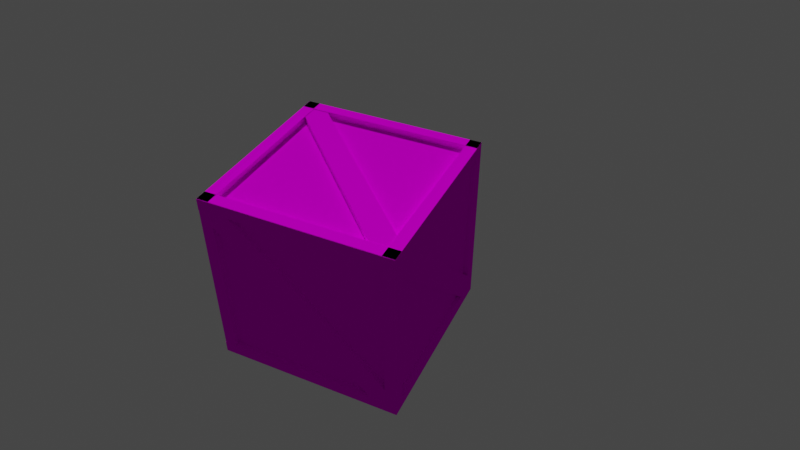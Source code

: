 # Source: box.blend  (saved by Blender 2.80.75; exported with 4.5.12 LTS)
import bpy
from mathutils import Matrix  # noqa: F401  (used for matrix-valued properties, if any)

bpy.ops.wm.read_factory_settings(use_empty=True)
scene = bpy.context.scene
scene.name = 'Scene'

# ---- collections
col_collection = bpy.data.collections.new('Collection'); scene.collection.children.link(col_collection)

# ---- images (referenced by path relative to the original .blend; pixels are not part of the script)
import os
ASSET_DIR = os.environ.get("B2B_ASSET_DIR", "")  # directory of the original .blend (textures are referenced by path, not embedded)
HERE = os.path.dirname(os.path.abspath(__file__))  # packed textures are extracted next to this script under _unpacked/

def load_image(name, relpath, width, height, colorspace="sRGB"):
    """Load a texture the original file referenced (path relative to the .blend, or extracted next to this script)."""
    p = next((c for c in (os.path.join(HERE, relpath), os.path.join(ASSET_DIR, relpath)) if relpath and os.path.exists(c)), "")
    if p:
        img = bpy.data.images.load(p, check_existing=True)
        img.name = name
    else:  # same state as the original file: an image datablock whose file is absent (Cycles renders it pink)
        img = bpy.data.images.new(name, width, height)
        img.source = "FILE"
        img.filepath = "//" + (relpath or name)
    img.colorspace_settings.name = colorspace
    return img
img_wood_jpg_006 = load_image('wood.jpg.006', 'wood.jpg', 1024, 1024, 'sRGB')
img_wood_jpg_013 = load_image('wood.jpg.013', 'wood.jpg', 1024, 1024, 'sRGB')
img_wood_jpg_014 = load_image('wood.jpg.014', 'wood.jpg', 1024, 1024, 'sRGB')
img_wood_jpg_015 = load_image('wood.jpg.015', 'wood.jpg', 1024, 1024, 'sRGB')
img_wood_jpg_017 = load_image('wood.jpg.017', 'wood.jpg', 1024, 1024, 'sRGB')
img_wood_jpg_018 = load_image('wood.jpg.018', 'wood.jpg', 1024, 1024, 'sRGB')

# ---- materials (node trees are filled in below, after node groups)
mat_material_036 = bpy.data.materials.new('Material.036')
mat_material_036.use_transparent_shadow = False
mat_material_035 = bpy.data.materials.new('Material.035')
mat_material_035.use_transparent_shadow = False
mat_material_034 = bpy.data.materials.new('Material.034')
mat_material_034.use_transparent_shadow = False
mat_material_033 = bpy.data.materials.new('Material.033')
mat_material_033.use_transparent_shadow = False
mat_material_032 = bpy.data.materials.new('Material.032')
mat_material_032.use_transparent_shadow = False
mat_material_071 = bpy.data.materials.new('Material.071')
mat_material_071.use_transparent_shadow = False
mat_material_070 = bpy.data.materials.new('Material.070')
mat_material_070.use_transparent_shadow = False
mat_material_069 = bpy.data.materials.new('Material.069')
mat_material_069.use_transparent_shadow = False
mat_material_068 = bpy.data.materials.new('Material.068')
mat_material_068.use_transparent_shadow = False
mat_material_067 = bpy.data.materials.new('Material.067')
mat_material_067.use_transparent_shadow = False
mat_material_076 = bpy.data.materials.new('Material.076')
mat_material_076.use_transparent_shadow = False
mat_material_075 = bpy.data.materials.new('Material.075')
mat_material_075.use_transparent_shadow = False
mat_material_074 = bpy.data.materials.new('Material.074')
mat_material_074.use_transparent_shadow = False
mat_material_073 = bpy.data.materials.new('Material.073')
mat_material_073.use_transparent_shadow = False
mat_material_072 = bpy.data.materials.new('Material.072')
mat_material_072.use_transparent_shadow = False
mat_material_081 = bpy.data.materials.new('Material.081')
mat_material_081.use_transparent_shadow = False
mat_material_080 = bpy.data.materials.new('Material.080')
mat_material_080.use_transparent_shadow = False
mat_material_079 = bpy.data.materials.new('Material.079')
mat_material_079.use_transparent_shadow = False
mat_material_078 = bpy.data.materials.new('Material.078')
mat_material_078.use_transparent_shadow = False
mat_material_077 = bpy.data.materials.new('Material.077')
mat_material_077.use_transparent_shadow = False
mat_material_091 = bpy.data.materials.new('Material.091')
mat_material_091.use_transparent_shadow = False
mat_material_090 = bpy.data.materials.new('Material.090')
mat_material_090.use_transparent_shadow = False
mat_material_089 = bpy.data.materials.new('Material.089')
mat_material_089.use_transparent_shadow = False
mat_material_088 = bpy.data.materials.new('Material.088')
mat_material_088.use_transparent_shadow = False
mat_material_087 = bpy.data.materials.new('Material.087')
mat_material_087.use_transparent_shadow = False
mat_material_096 = bpy.data.materials.new('Material.096')
mat_material_096.use_transparent_shadow = False
mat_material_095 = bpy.data.materials.new('Material.095')
mat_material_095.use_transparent_shadow = False
mat_material_094 = bpy.data.materials.new('Material.094')
mat_material_094.use_transparent_shadow = False
mat_material_093 = bpy.data.materials.new('Material.093')
mat_material_093.use_transparent_shadow = False
mat_material_092 = bpy.data.materials.new('Material.092')
mat_material_092.use_transparent_shadow = False

# ---- material node trees
mat_material_036.use_nodes = True; mat_material_036.node_tree.nodes.clear()
_N = mat_material_036.node_tree.nodes; _L = mat_material_036.node_tree.links
n0 = _N.new('ShaderNodeOutputMaterial'); n0.name = 'Material Output'; n0.location = (300, 300)
n1 = _N.new('ShaderNodeBsdfDiffuse'); n1.name = 'Diffuse BSDF'; n1.location = (10, 300)
n1.inputs[1].default_value = 0.5538
n2 = _N.new('ShaderNodeTexImage'); n2.name = 'Image Texture'; n2.location = (-280, 280)
n2.image = img_wood_jpg_006
_L.new(n1.outputs[0], n0.inputs[0])
_L.new(n2.outputs[0], n1.inputs[0])
n0.is_active_output = True
mat_material_035.use_nodes = True; mat_material_035.node_tree.nodes.clear()
_N = mat_material_035.node_tree.nodes; _L = mat_material_035.node_tree.links
n0 = _N.new('ShaderNodeOutputMaterial'); n0.name = 'Material Output'; n0.location = (300, 300)
n1 = _N.new('ShaderNodeBsdfDiffuse'); n1.name = 'Diffuse BSDF'; n1.location = (10, 300)
n1.inputs[1].default_value = 0.5
n2 = _N.new('ShaderNodeTexImage'); n2.name = 'Image Texture'; n2.location = (-280, 280)
n2.image = img_wood_jpg_006
_L.new(n1.outputs[0], n0.inputs[0])
_L.new(n2.outputs[0], n1.inputs[0])
n0.is_active_output = True
mat_material_034.use_nodes = True; mat_material_034.node_tree.nodes.clear()
_N = mat_material_034.node_tree.nodes; _L = mat_material_034.node_tree.links
n0 = _N.new('ShaderNodeOutputMaterial'); n0.name = 'Material Output'; n0.location = (300, 300)
n1 = _N.new('ShaderNodeBsdfDiffuse'); n1.name = 'Diffuse BSDF'; n1.location = (10, 300)
n1.inputs[1].default_value = 0.5
n2 = _N.new('ShaderNodeTexImage'); n2.name = 'Image Texture'; n2.location = (-280, 280)
n2.image = img_wood_jpg_006
_L.new(n1.outputs[0], n0.inputs[0])
_L.new(n2.outputs[0], n1.inputs[0])
n0.is_active_output = True
mat_material_033.use_nodes = True; mat_material_033.node_tree.nodes.clear()
_N = mat_material_033.node_tree.nodes; _L = mat_material_033.node_tree.links
n0 = _N.new('ShaderNodeOutputMaterial'); n0.name = 'Material Output'; n0.location = (300, 300)
n1 = _N.new('ShaderNodeBsdfDiffuse'); n1.name = 'Diffuse BSDF'; n1.location = (10, 300)
n1.inputs[1].default_value = 0.4667
n2 = _N.new('ShaderNodeTexImage'); n2.name = 'Image Texture'; n2.location = (-280, 280)
n2.image = img_wood_jpg_006
n2.interpolation = 'Smart'
_L.new(n1.outputs[0], n0.inputs[0])
_L.new(n2.outputs[0], n1.inputs[0])
n0.is_active_output = True
mat_material_032.use_nodes = True; mat_material_032.node_tree.nodes.clear()
_N = mat_material_032.node_tree.nodes; _L = mat_material_032.node_tree.links
n0 = _N.new('ShaderNodeOutputMaterial'); n0.name = 'Material Output'; n0.location = (300, 300)
n1 = _N.new('ShaderNodeBsdfDiffuse'); n1.name = 'Diffuse BSDF'; n1.location = (10, 300)
n1.inputs[1].default_value = 0.5
n2 = _N.new('ShaderNodeTexImage'); n2.name = 'Image Texture'; n2.location = (-280, 280)
n2.image = img_wood_jpg_006
n2.interpolation = 'Smart'
_L.new(n1.outputs[0], n0.inputs[0])
_L.new(n2.outputs[0], n1.inputs[0])
n0.is_active_output = True
mat_material_071.use_nodes = True; mat_material_071.node_tree.nodes.clear()
_N = mat_material_071.node_tree.nodes; _L = mat_material_071.node_tree.links
n0 = _N.new('ShaderNodeOutputMaterial'); n0.name = 'Material Output'; n0.location = (300, 300)
n1 = _N.new('ShaderNodeBsdfDiffuse'); n1.name = 'Diffuse BSDF'; n1.location = (10, 300)
n1.inputs[1].default_value = 0.5538
n2 = _N.new('ShaderNodeTexImage'); n2.name = 'Image Texture'; n2.location = (-280, 280)
n2.image = img_wood_jpg_013
_L.new(n1.outputs[0], n0.inputs[0])
_L.new(n2.outputs[0], n1.inputs[0])
n0.is_active_output = True
mat_material_070.use_nodes = True; mat_material_070.node_tree.nodes.clear()
_N = mat_material_070.node_tree.nodes; _L = mat_material_070.node_tree.links
n0 = _N.new('ShaderNodeOutputMaterial'); n0.name = 'Material Output'; n0.location = (300, 300)
n1 = _N.new('ShaderNodeBsdfDiffuse'); n1.name = 'Diffuse BSDF'; n1.location = (10, 300)
n1.inputs[1].default_value = 0.5
n2 = _N.new('ShaderNodeTexImage'); n2.name = 'Image Texture'; n2.location = (-280, 280)
n2.image = img_wood_jpg_013
_L.new(n1.outputs[0], n0.inputs[0])
_L.new(n2.outputs[0], n1.inputs[0])
n0.is_active_output = True
mat_material_069.use_nodes = True; mat_material_069.node_tree.nodes.clear()
_N = mat_material_069.node_tree.nodes; _L = mat_material_069.node_tree.links
n0 = _N.new('ShaderNodeOutputMaterial'); n0.name = 'Material Output'; n0.location = (300, 300)
n1 = _N.new('ShaderNodeBsdfDiffuse'); n1.name = 'Diffuse BSDF'; n1.location = (10, 300)
n1.inputs[1].default_value = 0.5
n2 = _N.new('ShaderNodeTexImage'); n2.name = 'Image Texture'; n2.location = (-280, 280)
n2.image = img_wood_jpg_013
_L.new(n1.outputs[0], n0.inputs[0])
_L.new(n2.outputs[0], n1.inputs[0])
n0.is_active_output = True
mat_material_068.use_nodes = True; mat_material_068.node_tree.nodes.clear()
_N = mat_material_068.node_tree.nodes; _L = mat_material_068.node_tree.links
n0 = _N.new('ShaderNodeOutputMaterial'); n0.name = 'Material Output'; n0.location = (300, 300)
n1 = _N.new('ShaderNodeBsdfDiffuse'); n1.name = 'Diffuse BSDF'; n1.location = (10, 300)
n1.inputs[1].default_value = 0.4667
n2 = _N.new('ShaderNodeTexImage'); n2.name = 'Image Texture'; n2.location = (-280, 280)
n2.image = img_wood_jpg_013
n2.interpolation = 'Smart'
_L.new(n1.outputs[0], n0.inputs[0])
_L.new(n2.outputs[0], n1.inputs[0])
n0.is_active_output = True
mat_material_067.use_nodes = True; mat_material_067.node_tree.nodes.clear()
_N = mat_material_067.node_tree.nodes; _L = mat_material_067.node_tree.links
n0 = _N.new('ShaderNodeOutputMaterial'); n0.name = 'Material Output'; n0.location = (300, 300)
n1 = _N.new('ShaderNodeBsdfDiffuse'); n1.name = 'Diffuse BSDF'; n1.location = (10, 300)
n1.inputs[1].default_value = 0.5
n2 = _N.new('ShaderNodeTexImage'); n2.name = 'Image Texture'; n2.location = (-280, 280)
n2.image = img_wood_jpg_013
n2.interpolation = 'Smart'
_L.new(n1.outputs[0], n0.inputs[0])
_L.new(n2.outputs[0], n1.inputs[0])
n0.is_active_output = True
mat_material_076.use_nodes = True; mat_material_076.node_tree.nodes.clear()
_N = mat_material_076.node_tree.nodes; _L = mat_material_076.node_tree.links
n0 = _N.new('ShaderNodeOutputMaterial'); n0.name = 'Material Output'; n0.location = (300, 300)
n1 = _N.new('ShaderNodeBsdfDiffuse'); n1.name = 'Diffuse BSDF'; n1.location = (10, 300)
n1.inputs[1].default_value = 0.5538
n2 = _N.new('ShaderNodeTexImage'); n2.name = 'Image Texture'; n2.location = (-280, 280)
n2.image = img_wood_jpg_014
_L.new(n1.outputs[0], n0.inputs[0])
_L.new(n2.outputs[0], n1.inputs[0])
n0.is_active_output = True
mat_material_075.use_nodes = True; mat_material_075.node_tree.nodes.clear()
_N = mat_material_075.node_tree.nodes; _L = mat_material_075.node_tree.links
n0 = _N.new('ShaderNodeOutputMaterial'); n0.name = 'Material Output'; n0.location = (300, 300)
n1 = _N.new('ShaderNodeBsdfDiffuse'); n1.name = 'Diffuse BSDF'; n1.location = (10, 300)
n1.inputs[1].default_value = 0.5
n2 = _N.new('ShaderNodeTexImage'); n2.name = 'Image Texture'; n2.location = (-280, 280)
n2.image = img_wood_jpg_014
_L.new(n1.outputs[0], n0.inputs[0])
_L.new(n2.outputs[0], n1.inputs[0])
n0.is_active_output = True
mat_material_074.use_nodes = True; mat_material_074.node_tree.nodes.clear()
_N = mat_material_074.node_tree.nodes; _L = mat_material_074.node_tree.links
n0 = _N.new('ShaderNodeOutputMaterial'); n0.name = 'Material Output'; n0.location = (300, 300)
n1 = _N.new('ShaderNodeBsdfDiffuse'); n1.name = 'Diffuse BSDF'; n1.location = (10, 300)
n1.inputs[1].default_value = 0.5
n2 = _N.new('ShaderNodeTexImage'); n2.name = 'Image Texture'; n2.location = (-280, 280)
n2.image = img_wood_jpg_014
_L.new(n1.outputs[0], n0.inputs[0])
_L.new(n2.outputs[0], n1.inputs[0])
n0.is_active_output = True
mat_material_073.use_nodes = True; mat_material_073.node_tree.nodes.clear()
_N = mat_material_073.node_tree.nodes; _L = mat_material_073.node_tree.links
n0 = _N.new('ShaderNodeOutputMaterial'); n0.name = 'Material Output'; n0.location = (300, 300)
n1 = _N.new('ShaderNodeBsdfDiffuse'); n1.name = 'Diffuse BSDF'; n1.location = (10, 300)
n1.inputs[1].default_value = 0.4667
n2 = _N.new('ShaderNodeTexImage'); n2.name = 'Image Texture'; n2.location = (-280, 280)
n2.image = img_wood_jpg_014
n2.interpolation = 'Smart'
_L.new(n1.outputs[0], n0.inputs[0])
_L.new(n2.outputs[0], n1.inputs[0])
n0.is_active_output = True
mat_material_072.use_nodes = True; mat_material_072.node_tree.nodes.clear()
_N = mat_material_072.node_tree.nodes; _L = mat_material_072.node_tree.links
n0 = _N.new('ShaderNodeOutputMaterial'); n0.name = 'Material Output'; n0.location = (300, 300)
n1 = _N.new('ShaderNodeBsdfDiffuse'); n1.name = 'Diffuse BSDF'; n1.location = (10, 300)
n1.inputs[1].default_value = 0.5
n2 = _N.new('ShaderNodeTexImage'); n2.name = 'Image Texture'; n2.location = (-280, 280)
n2.image = img_wood_jpg_014
n2.interpolation = 'Smart'
_L.new(n1.outputs[0], n0.inputs[0])
_L.new(n2.outputs[0], n1.inputs[0])
n0.is_active_output = True
mat_material_081.use_nodes = True; mat_material_081.node_tree.nodes.clear()
_N = mat_material_081.node_tree.nodes; _L = mat_material_081.node_tree.links
n0 = _N.new('ShaderNodeOutputMaterial'); n0.name = 'Material Output'; n0.location = (300, 300)
n1 = _N.new('ShaderNodeBsdfDiffuse'); n1.name = 'Diffuse BSDF'; n1.location = (10, 300)
n1.inputs[1].default_value = 0.5538
n2 = _N.new('ShaderNodeTexImage'); n2.name = 'Image Texture'; n2.location = (-280, 280)
n2.image = img_wood_jpg_015
_L.new(n1.outputs[0], n0.inputs[0])
_L.new(n2.outputs[0], n1.inputs[0])
n0.is_active_output = True
mat_material_080.use_nodes = True; mat_material_080.node_tree.nodes.clear()
_N = mat_material_080.node_tree.nodes; _L = mat_material_080.node_tree.links
n0 = _N.new('ShaderNodeOutputMaterial'); n0.name = 'Material Output'; n0.location = (300, 300)
n1 = _N.new('ShaderNodeBsdfDiffuse'); n1.name = 'Diffuse BSDF'; n1.location = (10, 300)
n1.inputs[1].default_value = 0.5
n2 = _N.new('ShaderNodeTexImage'); n2.name = 'Image Texture'; n2.location = (-280, 280)
n2.image = img_wood_jpg_015
_L.new(n1.outputs[0], n0.inputs[0])
_L.new(n2.outputs[0], n1.inputs[0])
n0.is_active_output = True
mat_material_079.use_nodes = True; mat_material_079.node_tree.nodes.clear()
_N = mat_material_079.node_tree.nodes; _L = mat_material_079.node_tree.links
n0 = _N.new('ShaderNodeOutputMaterial'); n0.name = 'Material Output'; n0.location = (300, 300)
n1 = _N.new('ShaderNodeBsdfDiffuse'); n1.name = 'Diffuse BSDF'; n1.location = (10, 300)
n1.inputs[1].default_value = 0.5
n2 = _N.new('ShaderNodeTexImage'); n2.name = 'Image Texture'; n2.location = (-280, 280)
n2.image = img_wood_jpg_015
_L.new(n1.outputs[0], n0.inputs[0])
_L.new(n2.outputs[0], n1.inputs[0])
n0.is_active_output = True
mat_material_078.use_nodes = True; mat_material_078.node_tree.nodes.clear()
_N = mat_material_078.node_tree.nodes; _L = mat_material_078.node_tree.links
n0 = _N.new('ShaderNodeOutputMaterial'); n0.name = 'Material Output'; n0.location = (300, 300)
n1 = _N.new('ShaderNodeBsdfDiffuse'); n1.name = 'Diffuse BSDF'; n1.location = (10, 300)
n1.inputs[1].default_value = 0.4667
n2 = _N.new('ShaderNodeTexImage'); n2.name = 'Image Texture'; n2.location = (-280, 280)
n2.image = img_wood_jpg_015
n2.interpolation = 'Smart'
_L.new(n1.outputs[0], n0.inputs[0])
_L.new(n2.outputs[0], n1.inputs[0])
n0.is_active_output = True
mat_material_077.use_nodes = True; mat_material_077.node_tree.nodes.clear()
_N = mat_material_077.node_tree.nodes; _L = mat_material_077.node_tree.links
n0 = _N.new('ShaderNodeOutputMaterial'); n0.name = 'Material Output'; n0.location = (300, 300)
n1 = _N.new('ShaderNodeBsdfDiffuse'); n1.name = 'Diffuse BSDF'; n1.location = (10, 300)
n1.inputs[1].default_value = 0.5
n2 = _N.new('ShaderNodeTexImage'); n2.name = 'Image Texture'; n2.location = (-280, 280)
n2.image = img_wood_jpg_015
n2.interpolation = 'Smart'
_L.new(n1.outputs[0], n0.inputs[0])
_L.new(n2.outputs[0], n1.inputs[0])
n0.is_active_output = True
mat_material_091.use_nodes = True; mat_material_091.node_tree.nodes.clear()
_N = mat_material_091.node_tree.nodes; _L = mat_material_091.node_tree.links
n0 = _N.new('ShaderNodeOutputMaterial'); n0.name = 'Material Output'; n0.location = (300, 300)
n1 = _N.new('ShaderNodeBsdfDiffuse'); n1.name = 'Diffuse BSDF'; n1.location = (10, 300)
n1.inputs[1].default_value = 0.5538
n2 = _N.new('ShaderNodeTexImage'); n2.name = 'Image Texture'; n2.location = (-280, 280)
n2.image = img_wood_jpg_017
_L.new(n1.outputs[0], n0.inputs[0])
_L.new(n2.outputs[0], n1.inputs[0])
n0.is_active_output = True
mat_material_090.use_nodes = True; mat_material_090.node_tree.nodes.clear()
_N = mat_material_090.node_tree.nodes; _L = mat_material_090.node_tree.links
n0 = _N.new('ShaderNodeOutputMaterial'); n0.name = 'Material Output'; n0.location = (300, 300)
n1 = _N.new('ShaderNodeBsdfDiffuse'); n1.name = 'Diffuse BSDF'; n1.location = (10, 300)
n1.inputs[1].default_value = 0.5
n2 = _N.new('ShaderNodeTexImage'); n2.name = 'Image Texture'; n2.location = (-280, 280)
n2.image = img_wood_jpg_017
_L.new(n1.outputs[0], n0.inputs[0])
_L.new(n2.outputs[0], n1.inputs[0])
n0.is_active_output = True
mat_material_089.use_nodes = True; mat_material_089.node_tree.nodes.clear()
_N = mat_material_089.node_tree.nodes; _L = mat_material_089.node_tree.links
n0 = _N.new('ShaderNodeOutputMaterial'); n0.name = 'Material Output'; n0.location = (300, 300)
n1 = _N.new('ShaderNodeBsdfDiffuse'); n1.name = 'Diffuse BSDF'; n1.location = (10, 300)
n1.inputs[1].default_value = 0.5
n2 = _N.new('ShaderNodeTexImage'); n2.name = 'Image Texture'; n2.location = (-280, 280)
n2.image = img_wood_jpg_017
_L.new(n1.outputs[0], n0.inputs[0])
_L.new(n2.outputs[0], n1.inputs[0])
n0.is_active_output = True
mat_material_088.use_nodes = True; mat_material_088.node_tree.nodes.clear()
_N = mat_material_088.node_tree.nodes; _L = mat_material_088.node_tree.links
n0 = _N.new('ShaderNodeOutputMaterial'); n0.name = 'Material Output'; n0.location = (300, 300)
n1 = _N.new('ShaderNodeBsdfDiffuse'); n1.name = 'Diffuse BSDF'; n1.location = (10, 300)
n1.inputs[1].default_value = 0.4667
n2 = _N.new('ShaderNodeTexImage'); n2.name = 'Image Texture'; n2.location = (-280, 280)
n2.image = img_wood_jpg_017
n2.interpolation = 'Smart'
_L.new(n1.outputs[0], n0.inputs[0])
_L.new(n2.outputs[0], n1.inputs[0])
n0.is_active_output = True
mat_material_087.use_nodes = True; mat_material_087.node_tree.nodes.clear()
_N = mat_material_087.node_tree.nodes; _L = mat_material_087.node_tree.links
n0 = _N.new('ShaderNodeOutputMaterial'); n0.name = 'Material Output'; n0.location = (300, 300)
n1 = _N.new('ShaderNodeBsdfDiffuse'); n1.name = 'Diffuse BSDF'; n1.location = (10, 300)
n1.inputs[1].default_value = 0.5
n2 = _N.new('ShaderNodeTexImage'); n2.name = 'Image Texture'; n2.location = (-280, 280)
n2.image = img_wood_jpg_017
n2.interpolation = 'Smart'
_L.new(n1.outputs[0], n0.inputs[0])
_L.new(n2.outputs[0], n1.inputs[0])
n0.is_active_output = True
mat_material_096.use_nodes = True; mat_material_096.node_tree.nodes.clear()
_N = mat_material_096.node_tree.nodes; _L = mat_material_096.node_tree.links
n0 = _N.new('ShaderNodeOutputMaterial'); n0.name = 'Material Output'; n0.location = (300, 300)
n1 = _N.new('ShaderNodeBsdfDiffuse'); n1.name = 'Diffuse BSDF'; n1.location = (10, 300)
n1.inputs[1].default_value = 0.5538
n2 = _N.new('ShaderNodeTexImage'); n2.name = 'Image Texture'; n2.location = (-280, 280)
n2.image = img_wood_jpg_018
_L.new(n1.outputs[0], n0.inputs[0])
_L.new(n2.outputs[0], n1.inputs[0])
n0.is_active_output = True
mat_material_095.use_nodes = True; mat_material_095.node_tree.nodes.clear()
_N = mat_material_095.node_tree.nodes; _L = mat_material_095.node_tree.links
n0 = _N.new('ShaderNodeOutputMaterial'); n0.name = 'Material Output'; n0.location = (300, 300)
n1 = _N.new('ShaderNodeBsdfDiffuse'); n1.name = 'Diffuse BSDF'; n1.location = (10, 300)
n1.inputs[1].default_value = 0.5
n2 = _N.new('ShaderNodeTexImage'); n2.name = 'Image Texture'; n2.location = (-280, 280)
n2.image = img_wood_jpg_018
_L.new(n1.outputs[0], n0.inputs[0])
_L.new(n2.outputs[0], n1.inputs[0])
n0.is_active_output = True
mat_material_094.use_nodes = True; mat_material_094.node_tree.nodes.clear()
_N = mat_material_094.node_tree.nodes; _L = mat_material_094.node_tree.links
n0 = _N.new('ShaderNodeOutputMaterial'); n0.name = 'Material Output'; n0.location = (300, 300)
n1 = _N.new('ShaderNodeBsdfDiffuse'); n1.name = 'Diffuse BSDF'; n1.location = (10, 300)
n1.inputs[1].default_value = 0.5
n2 = _N.new('ShaderNodeTexImage'); n2.name = 'Image Texture'; n2.location = (-280, 280)
n2.image = img_wood_jpg_018
_L.new(n1.outputs[0], n0.inputs[0])
_L.new(n2.outputs[0], n1.inputs[0])
n0.is_active_output = True
mat_material_093.use_nodes = True; mat_material_093.node_tree.nodes.clear()
_N = mat_material_093.node_tree.nodes; _L = mat_material_093.node_tree.links
n0 = _N.new('ShaderNodeOutputMaterial'); n0.name = 'Material Output'; n0.location = (300, 300)
n1 = _N.new('ShaderNodeBsdfDiffuse'); n1.name = 'Diffuse BSDF'; n1.location = (10, 300)
n1.inputs[1].default_value = 0.4667
n2 = _N.new('ShaderNodeTexImage'); n2.name = 'Image Texture'; n2.location = (-280, 280)
n2.image = img_wood_jpg_018
n2.interpolation = 'Smart'
_L.new(n1.outputs[0], n0.inputs[0])
_L.new(n2.outputs[0], n1.inputs[0])
n0.is_active_output = True
mat_material_092.use_nodes = True; mat_material_092.node_tree.nodes.clear()
_N = mat_material_092.node_tree.nodes; _L = mat_material_092.node_tree.links
n0 = _N.new('ShaderNodeOutputMaterial'); n0.name = 'Material Output'; n0.location = (300, 300)
n1 = _N.new('ShaderNodeBsdfDiffuse'); n1.name = 'Diffuse BSDF'; n1.location = (10, 300)
n1.inputs[1].default_value = 0.5
n2 = _N.new('ShaderNodeTexImage'); n2.name = 'Image Texture'; n2.location = (-280, 280)
n2.image = img_wood_jpg_018
n2.interpolation = 'Smart'
_L.new(n1.outputs[0], n0.inputs[0])
_L.new(n2.outputs[0], n1.inputs[0])
n0.is_active_output = True

# ---- world
world_world = bpy.data.worlds.new('World'); scene.world = world_world
world_world.use_nodes = True; world_world.node_tree.nodes.clear()
_N = world_world.node_tree.nodes; _L = world_world.node_tree.links
n0 = _N.new('ShaderNodeOutputWorld'); n0.name = 'World Output'; n0.location = (300, 300)
n1 = _N.new('ShaderNodeBackground'); n1.name = 'Background'; n1.location = (10, 300)
n1.inputs[0].default_value = (0.05088, 0.05088, 0.05088, 1.0)
_L.new(n1.outputs[0], n0.inputs[0])
n0.is_active_output = True
world_world.color = (0.05088, 0.05088, 0.05088)
world_world.use_sun_shadow = False
world_world.sun_shadow_jitter_overblur = 0.0

# ---- cameras
cam_camera_001 = bpy.data.cameras.new('Camera.001')
cam_camera_001.lens = 34.0

# ---- meshes
me_cube_082 = bpy.data.meshes.new('Cube.082')
me_cube_082.from_pydata([(-1.0, -1.0, -1.0), (-1.0, -1.0, 1.0), (-1.0, 1.0, -1.0), (-1.0, 1.0, 1.0), (1.0, -1.0, -1.0), (1.0, -1.0, 1.0), (1.0, 1.0, -1.0), (1.0, 1.0, 1.0), (-3.0, -1.0, -1.0), (-3.0, -1.0, 1.0), (-3.0, 1.0, -1.0), (-3.0, 1.0, 1.0), (-1.0, -1.0, -1.0), (-1.0, -1.0, 1.0), (-1.0, 1.0, -1.0), (-1.0, 1.0, 1.0), (1.0, -1.0, -1.0), (1.0, -1.0, 1.0), (1.0, 1.0, -1.0), (1.0, 1.0, 1.0), (3.0, -1.0, -1.0), (3.0, -1.0, 1.0), (3.0, 1.0, -1.0), (3.0, 1.0, 1.0), (5.0, -1.0, -1.0), (5.0, -1.0, 1.0), (5.0, 1.0, -1.0), (5.0, 1.0, 1.0), (7.0, -1.0, -1.0), (7.0, -1.0, 1.0), (7.0, 1.0, -1.0), (7.0, 1.0, 1.0), (3.0, -1.0, -1.0), (3.0, -1.0, 1.0), (3.0, 1.0, -1.0), (3.0, 1.0, 1.0), (5.0, -1.0, -1.0), (5.0, -1.0, 1.0), (5.0, 1.0, -1.0), (5.0, 1.0, 1.0), (7.0, -1.0, -1.0), (7.0, -1.0, 1.0), (7.0, 1.0, -1.0), (7.0, 1.0, 1.0), (9.0, -1.0, -1.0), (9.0, -1.0, 1.0), (9.0, 1.0, -1.0), (9.0, 1.0, 1.0), (-3.307, 19.0, -0.8485), (-3.307, -19.0, -0.8485), (8.007, 19.0, 1.037), (8.007, -19.0, 1.037), (-2.176, 19.0, -1.037), (-2.176, -19.0, -1.037), (9.138, 19.0, 0.8485), (9.138, -19.0, 0.8485), (-2.685, 20.0, -0.9333), (-2.685, -20.0, -0.9333), (8.515, 20.0, -0.9333), (8.515, -20.0, -0.9333), (-2.685, 20.0, -1.067), (-2.685, -20.0, -1.067), (8.515, 20.0, -1.067), (8.515, -20.0, -1.067), (8.515, 20.0, -1.067), (8.515, -20.0, -1.067), (8.515, 20.0, 1.067), (8.515, -20.0, 1.067), (9.315, 20.0, -1.067), (9.315, -20.0, -1.067), (9.315, 20.0, 1.067), (9.315, -20.0, 1.067), (-2.685, 20.0, 1.067), (-2.685, -20.0, 1.067), (8.515, 20.0, 1.067), (8.515, -20.0, 1.067), (-2.685, 20.0, 0.9333), (-2.685, -20.0, 0.9333), (8.515, 20.0, 0.9333), (8.515, -20.0, 0.9333), (-3.485, 20.0, -1.067), (-3.485, -20.0, -1.067), (-3.485, 20.0, 1.067), (-3.485, -20.0, 1.067), (-2.685, 20.0, -1.067), (-2.685, -20.0, -1.067), (-2.685, 20.0, 1.067), (-2.685, -20.0, 1.067), (-1.0, -601.0, -1.0), (-1.0, -601.0, 1.0), (-1.0, -599.0, -1.0), (-1.0, -599.0, 1.0), (1.0, -601.0, -1.0), (1.0, -601.0, 1.0), (1.0, -599.0, -1.0), (1.0, -599.0, 1.0), (-3.0, -601.0, -1.0), (-3.0, -601.0, 1.0), (-3.0, -599.0, -1.0), (-3.0, -599.0, 1.0), (-1.0, -601.0, -1.0), (-1.0, -601.0, 1.0), (-1.0, -599.0, -1.0), (-1.0, -599.0, 1.0), (1.0, -601.0, -1.0), (1.0, -601.0, 1.0), (1.0, -599.0, -1.0), (1.0, -599.0, 1.0), (3.0, -601.0, -1.0), (3.0, -601.0, 1.0), (3.0, -599.0, -1.0), (3.0, -599.0, 1.0), (5.0, -601.0, -1.0), (5.0, -601.0, 1.0), (5.0, -599.0, -1.0), (5.0, -599.0, 1.0), (7.0, -601.0, -1.0), (7.0, -601.0, 1.0), (7.0, -599.0, -1.0), (7.0, -599.0, 1.0), (3.0, -601.0, -1.0), (3.0, -601.0, 1.0), (3.0, -599.0, -1.0), (3.0, -599.0, 1.0), (5.0, -601.0, -1.0), (5.0, -601.0, 1.0), (5.0, -599.0, -1.0), (5.0, -599.0, 1.0), (7.0, -601.0, -1.0), (7.0, -601.0, 1.0), (7.0, -599.0, -1.0), (7.0, -599.0, 1.0), (9.0, -601.0, -1.0), (9.0, -601.0, 1.0), (9.0, -599.0, -1.0), (9.0, -599.0, 1.0), (-3.307, -581.0, -0.8485), (-3.307, -619.0, -0.8485), (8.007, -581.0, 1.037), (8.007, -619.0, 1.037), (-2.176, -581.0, -1.037), (-2.176, -619.0, -1.037), (9.138, -581.0, 0.8485), (9.138, -619.0, 0.8485), (-2.685, -580.0, -0.9333), (-2.685, -620.0, -0.9333), (8.515, -580.0, -0.9333), (8.515, -620.0, -0.9333), (-2.685, -580.0, -1.067), (-2.685, -620.0, -1.067), (8.515, -580.0, -1.067), (8.515, -620.0, -1.067), (8.515, -580.0, -1.067), (8.515, -620.0, -1.067), (8.515, -580.0, 1.067), (8.515, -620.0, 1.067), (9.315, -580.0, -1.067), (9.315, -620.0, -1.067), (9.315, -580.0, 1.067), (9.315, -620.0, 1.067), (-2.685, -580.0, 1.067), (-2.685, -620.0, 1.067), (8.515, -580.0, 1.067), (8.515, -620.0, 1.067), (-2.685, -580.0, 0.9333), (-2.685, -620.0, 0.9333), (8.515, -580.0, 0.9333), (8.515, -620.0, 0.9333), (-3.485, -580.0, -1.067), (-3.485, -620.0, -1.067), (-3.485, -580.0, 1.067), (-3.485, -620.0, 1.067), (-2.685, -580.0, -1.067), (-2.685, -620.0, -1.067), (-2.685, -580.0, 1.067), (-2.685, -620.0, 1.067), (8.885, -104.3, -1.0), (8.885, -104.3, 1.0), (8.925, -104.3, -1.0), (8.925, -104.3, 1.0), (8.885, -204.3, -1.0), (8.885, -204.3, 1.0), (8.925, -204.3, -1.0), (8.925, -204.3, 1.0), (8.885, -4.331, -1.0), (8.885, -4.331, 1.0), (8.925, -4.331, -1.0), (8.925, -4.331, 1.0), (8.885, -104.3, -1.0), (8.885, -104.3, 1.0), (8.925, -104.3, -1.0), (8.925, -104.3, 1.0), (8.885, -204.3, -1.0), (8.885, -204.3, 1.0), (8.925, -204.3, -1.0), (8.925, -204.3, 1.0), (8.885, -304.3, -1.0), (8.885, -304.3, 1.0), (8.925, -304.3, -1.0), (8.925, -304.3, 1.0), (8.885, -404.3, -1.0), (8.885, -404.3, 1.0), (8.925, -404.3, -1.0), (8.925, -404.3, 1.0), (8.885, -504.3, -1.0), (8.885, -504.3, 1.0), (8.925, -504.3, -1.0), (8.925, -504.3, 1.0), (8.885, -304.3, -1.0), (8.885, -304.3, 1.0), (8.925, -304.3, -1.0), (8.925, -304.3, 1.0), (8.885, -404.3, -1.0), (8.885, -404.3, 1.0), (8.925, -404.3, -1.0), (8.925, -404.3, 1.0), (8.885, -504.3, -1.0), (8.885, -504.3, 1.0), (8.925, -504.3, -1.0), (8.925, -504.3, 1.0), (8.885, -604.3, -1.0), (8.885, -604.3, 1.0), (8.925, -604.3, -1.0), (8.925, -604.3, 1.0), (9.285, 11.02, -0.8485), (8.525, 11.02, -0.8485), (9.285, -554.7, 1.037), (8.525, -554.7, 1.037), (9.285, -45.54, -1.037), (8.525, -45.54, -1.037), (9.285, -611.2, 0.8485), (8.525, -611.2, 0.8485), (9.305, -20.1, -0.9333), (8.505, -20.1, -0.9333), (9.305, -580.1, -0.9333), (8.505, -580.1, -0.9333), (9.305, -20.1, -1.067), (8.505, -20.1, -1.067), (9.305, -580.1, -1.067), (8.505, -580.1, -1.067), (9.305, -580.1, -1.067), (8.505, -580.1, -1.067), (9.305, -580.1, 1.067), (8.505, -580.1, 1.067), (9.305, -620.1, -1.067), (8.505, -620.1, -1.067), (9.305, -620.1, 1.067), (8.505, -620.1, 1.067), (9.305, -20.1, 1.067), (8.505, -20.1, 1.067), (9.305, -580.1, 1.067), (8.505, -580.1, 1.067), (9.305, -20.1, 0.9333), (8.505, -20.1, 0.9333), (9.305, -580.1, 0.9333), (8.505, -580.1, 0.9333), (9.305, 19.9, -1.067), (8.505, 19.9, -1.067), (9.305, 19.9, 1.067), (8.505, 19.9, 1.067), (9.305, -20.1, -1.067), (8.505, -20.1, -1.067), (9.305, -20.1, 1.067), (8.505, -20.1, 1.067), (-3.104, -104.5, -1.0), (-3.104, -104.5, 1.0), (-3.064, -104.5, -1.0), (-3.064, -104.5, 1.0), (-3.104, -204.5, -1.0), (-3.104, -204.5, 1.0), (-3.064, -204.5, -1.0), (-3.064, -204.5, 1.0), (-3.104, -4.538, -1.0), (-3.104, -4.538, 1.0), (-3.064, -4.538, -1.0), (-3.064, -4.538, 1.0), (-3.104, -104.5, -1.0), (-3.104, -104.5, 1.0), (-3.064, -104.5, -1.0), (-3.064, -104.5, 1.0), (-3.104, -204.5, -1.0), (-3.104, -204.5, 1.0), (-3.064, -204.5, -1.0), (-3.064, -204.5, 1.0), (-3.104, -304.5, -1.0), (-3.104, -304.5, 1.0), (-3.064, -304.5, -1.0), (-3.064, -304.5, 1.0), (-3.104, -404.5, -1.0), (-3.104, -404.5, 1.0), (-3.064, -404.5, -1.0), (-3.064, -404.5, 1.0), (-3.104, -504.5, -1.0), (-3.104, -504.5, 1.0), (-3.064, -504.5, -1.0), (-3.064, -504.5, 1.0), (-3.104, -304.5, -1.0), (-3.104, -304.5, 1.0), (-3.064, -304.5, -1.0), (-3.064, -304.5, 1.0), (-3.104, -404.5, -1.0), (-3.104, -404.5, 1.0), (-3.064, -404.5, -1.0), (-3.064, -404.5, 1.0), (-3.104, -504.5, -1.0), (-3.104, -504.5, 1.0), (-3.064, -504.5, -1.0), (-3.064, -504.5, 1.0), (-3.104, -604.5, -1.0), (-3.104, -604.5, 1.0), (-3.064, -604.5, -1.0), (-3.064, -604.5, 1.0), (-2.704, 10.82, -0.8485), (-3.464, 10.82, -0.8485), (-2.704, -554.9, 1.037), (-3.464, -554.9, 1.037), (-2.704, -45.75, -1.037), (-3.464, -45.75, -1.037), (-2.704, -611.4, 0.8485), (-3.464, -611.4, 0.8485), (-2.684, -20.31, -0.9333), (-3.484, -20.31, -0.9333), (-2.684, -580.3, -0.9333), (-3.484, -580.3, -0.9333), (-2.684, -20.31, -1.067), (-3.484, -20.31, -1.067), (-2.684, -580.3, -1.067), (-3.484, -580.3, -1.067), (-2.684, -580.3, -1.067), (-3.484, -580.3, -1.067), (-2.684, -580.3, 1.067), (-3.484, -580.3, 1.067), (-2.684, -620.3, -1.067), (-3.484, -620.3, -1.067), (-2.684, -620.3, 1.067), (-3.484, -620.3, 1.067), (-2.684, -20.31, 1.067), (-3.484, -20.31, 1.067), (-2.684, -580.3, 1.067), (-3.484, -580.3, 1.067), (-2.684, -20.31, 0.9333), (-3.484, -20.31, 0.9333), (-2.684, -580.3, 0.9333), (-3.484, -580.3, 0.9333), (-2.684, 19.69, -1.067), (-3.484, 19.69, -1.067), (-2.684, 19.69, 1.067), (-3.484, 19.69, 1.067), (-2.684, -20.31, -1.067), (-3.484, -20.31, -1.067), (-2.684, -20.31, 1.067), (-3.484, -20.31, 1.067), (8.933, -104.7, 0.9947), (-3.067, -104.7, 0.9947), (8.933, -104.7, 1.001), (-3.067, -104.7, 1.001), (8.933, -204.7, 0.9947), (-3.067, -204.7, 0.9947), (8.933, -204.7, 1.001), (-3.067, -204.7, 1.001), (8.933, -4.734, 0.9947), (-3.067, -4.734, 0.9947), (8.933, -4.734, 1.001), (-3.067, -4.734, 1.001), (8.933, -104.7, 0.9947), (-3.067, -104.7, 0.9947), (8.933, -104.7, 1.001), (-3.067, -104.7, 1.001), (8.933, -204.7, 0.9947), (-3.067, -204.7, 0.9947), (8.933, -204.7, 1.001), (-3.067, -204.7, 1.001), (8.933, -304.7, 0.9947), (-3.067, -304.7, 0.9947), (8.933, -304.7, 1.001), (-3.067, -304.7, 1.001), (8.933, -404.7, 0.9947), (-3.067, -404.7, 0.9947), (8.933, -404.7, 1.001), (-3.067, -404.7, 1.001), (8.933, -504.7, 0.9947), (-3.067, -504.7, 0.9947), (8.933, -504.7, 1.001), (-3.067, -504.7, 1.001), (8.933, -304.7, 0.9947), (-3.067, -304.7, 0.9947), (8.933, -304.7, 1.001), (-3.067, -304.7, 1.001), (8.933, -404.7, 0.9947), (-3.067, -404.7, 0.9947), (8.933, -404.7, 1.001), (-3.067, -404.7, 1.001), (8.933, -504.7, 0.9947), (-3.067, -504.7, 0.9947), (8.933, -504.7, 1.001), (-3.067, -504.7, 1.001), (8.933, -604.7, 0.9947), (-3.067, -604.7, 0.9947), (8.933, -604.7, 1.001), (-3.067, -604.7, 1.001), (8.024, 10.62, 1.061), (8.024, 10.62, 0.9347), (-3.29, -555.1, 1.061), (-3.29, -555.1, 0.9347), (9.155, -45.95, 1.061), (9.155, -45.95, 0.9347), (-2.158, -611.6, 1.061), (-2.158, -611.6, 0.9347), (8.533, -20.51, 1.065), (8.533, -20.51, 0.9314), (8.533, -580.5, 1.065), (8.533, -580.5, 0.9314), (9.333, -20.51, 1.065), (9.333, -20.51, 0.9314), (9.333, -580.5, 1.065), (9.333, -580.5, 0.9314), (9.333, -580.5, 1.065), (9.333, -580.5, 0.9314), (-3.467, -580.5, 1.065), (-3.467, -580.5, 0.9314), (9.333, -620.5, 1.065), (9.333, -620.5, 0.9314), (-3.467, -620.5, 1.065), (-3.467, -620.5, 0.9314), (-3.467, -20.51, 1.065), (-3.467, -20.51, 0.9314), (-3.467, -580.5, 1.065), (-3.467, -580.5, 0.9314), (-2.667, -20.51, 1.065), (-2.667, -20.51, 0.9314), (-2.667, -580.5, 1.065), (-2.667, -580.5, 0.9314), (9.333, 19.49, 1.065), (9.333, 19.49, 0.9314), (-3.467, 19.49, 1.065), (-3.467, 19.49, 0.9314), (9.333, -20.51, 1.065), (9.333, -20.51, 0.9314), (-3.467, -20.51, 1.065), (-3.467, -20.51, 0.9314), (8.933, -104.7, -1.002), (-3.067, -104.7, -1.002), (8.933, -104.7, -0.9954), (-3.067, -104.7, -0.9954), (8.933, -204.7, -1.002), (-3.067, -204.7, -1.002), (8.933, -204.7, -0.9954), (-3.067, -204.7, -0.9954), (8.933, -4.734, -1.002), (-3.067, -4.734, -1.002), (8.933, -4.734, -0.9954), (-3.067, -4.734, -0.9954), (8.933, -104.7, -1.002), (-3.067, -104.7, -1.002), (8.933, -104.7, -0.9954), (-3.067, -104.7, -0.9954), (8.933, -204.7, -1.002), (-3.067, -204.7, -1.002), (8.933, -204.7, -0.9954), (-3.067, -204.7, -0.9954), (8.933, -304.7, -1.002), (-3.067, -304.7, -1.002), (8.933, -304.7, -0.9954), (-3.067, -304.7, -0.9954), (8.933, -404.7, -1.002), (-3.067, -404.7, -1.002), (8.933, -404.7, -0.9954), (-3.067, -404.7, -0.9954), (8.933, -504.7, -1.002), (-3.067, -504.7, -1.002), (8.933, -504.7, -0.9954), (-3.067, -504.7, -0.9954), (8.933, -304.7, -1.002), (-3.067, -304.7, -1.002), (8.933, -304.7, -0.9954), (-3.067, -304.7, -0.9954), (8.933, -404.7, -1.002), (-3.067, -404.7, -1.002), (8.933, -404.7, -0.9954), (-3.067, -404.7, -0.9954), (8.933, -504.7, -1.002), (-3.067, -504.7, -1.002), (8.933, -504.7, -0.9954), (-3.067, -504.7, -0.9954), (8.933, -604.7, -1.002), (-3.067, -604.7, -1.002), (8.933, -604.7, -0.9954), (-3.067, -604.7, -0.9954), (8.024, 10.62, -0.9354), (8.024, 10.62, -1.062), (-3.29, -555.1, -0.9354), (-3.29, -555.1, -1.062), (9.155, -45.95, -0.9354), (9.155, -45.95, -1.062), (-2.158, -611.6, -0.9354), (-2.158, -611.6, -1.062), (8.533, -20.51, -0.9321), (8.533, -20.51, -1.065), (8.533, -580.5, -0.9321), (8.533, -580.5, -1.065), (9.333, -20.51, -0.9321), (9.333, -20.51, -1.065), (9.333, -580.5, -0.9321), (9.333, -580.5, -1.065), (9.333, -580.5, -0.9321), (9.333, -580.5, -1.065), (-3.467, -580.5, -0.9321), (-3.467, -580.5, -1.065), (9.333, -620.5, -0.9321), (9.333, -620.5, -1.065), (-3.467, -620.5, -0.9321), (-3.467, -620.5, -1.065), (-3.467, -20.51, -0.9321), (-3.467, -20.51, -1.065), (-3.467, -580.5, -0.9321), (-3.467, -580.5, -1.065), (-2.667, -20.51, -0.9321), (-2.667, -20.51, -1.065), (-2.667, -580.5, -0.9321), (-2.667, -580.5, -1.065), (9.333, 19.49, -0.9321), (9.333, 19.49, -1.065), (-3.467, 19.49, -0.9321), (-3.467, 19.49, -1.065), (9.333, -20.51, -0.9321), (9.333, -20.51, -1.065), (-3.467, -20.51, -0.9321), (-3.467, -20.51, -1.065)], [], [(0, 1, 3, 2), (2, 3, 7, 6), (6, 7, 5, 4), (4, 5, 1, 0), (2, 6, 4, 0), (7, 3, 1, 5), (8, 9, 11, 10), (10, 11, 15, 14), (14, 15, 13, 12), (12, 13, 9, 8), (10, 14, 12, 8), (15, 11, 9, 13), (16, 17, 19, 18), (18, 19, 23, 22), (22, 23, 21, 20), (20, 21, 17, 16), (18, 22, 20, 16), (23, 19, 17, 21), (24, 25, 27, 26), (26, 27, 31, 30), (30, 31, 29, 28), (28, 29, 25, 24), (26, 30, 28, 24), (31, 27, 25, 29), (32, 33, 35, 34), (34, 35, 39, 38), (38, 39, 37, 36), (36, 37, 33, 32), (34, 38, 36, 32), (39, 35, 33, 37), (40, 41, 43, 42), (42, 43, 47, 46), (46, 47, 45, 44), (44, 45, 41, 40), (42, 46, 44, 40), (47, 43, 41, 45), (48, 49, 51, 50), (50, 51, 55, 54), (54, 55, 53, 52), (52, 53, 49, 48), (50, 54, 52, 48), (55, 51, 49, 53), (56, 57, 59, 58), (58, 59, 63, 62), (62, 63, 61, 60), (60, 61, 57, 56), (58, 62, 60, 56), (63, 59, 57, 61), (64, 65, 67, 66), (66, 67, 71, 70), (70, 71, 69, 68), (68, 69, 65, 64), (66, 70, 68, 64), (71, 67, 65, 69), (72, 73, 75, 74), (74, 75, 79, 78), (78, 79, 77, 76), (76, 77, 73, 72), (74, 78, 76, 72), (79, 75, 73, 77), (80, 81, 83, 82), (82, 83, 87, 86), (86, 87, 85, 84), (84, 85, 81, 80), (82, 86, 84, 80), (87, 83, 81, 85), (88, 89, 91, 90), (90, 91, 95, 94), (94, 95, 93, 92), (92, 93, 89, 88), (90, 94, 92, 88), (95, 91, 89, 93), (96, 97, 99, 98), (98, 99, 103, 102), (102, 103, 101, 100), (100, 101, 97, 96), (98, 102, 100, 96), (103, 99, 97, 101), (104, 105, 107, 106), (106, 107, 111, 110), (110, 111, 109, 108), (108, 109, 105, 104), (106, 110, 108, 104), (111, 107, 105, 109), (112, 113, 115, 114), (114, 115, 119, 118), (118, 119, 117, 116), (116, 117, 113, 112), (114, 118, 116, 112), (119, 115, 113, 117), (120, 121, 123, 122), (122, 123, 127, 126), (126, 127, 125, 124), (124, 125, 121, 120), (122, 126, 124, 120), (127, 123, 121, 125), (128, 129, 131, 130), (130, 131, 135, 134), (134, 135, 133, 132), (132, 133, 129, 128), (130, 134, 132, 128), (135, 131, 129, 133), (136, 137, 139, 138), (138, 139, 143, 142), (142, 143, 141, 140), (140, 141, 137, 136), (138, 142, 140, 136), (143, 139, 137, 141), (144, 145, 147, 146), (146, 147, 151, 150), (150, 151, 149, 148), (148, 149, 145, 144), (146, 150, 148, 144), (151, 147, 145, 149), (152, 153, 155, 154), (154, 155, 159, 158), (158, 159, 157, 156), (156, 157, 153, 152), (154, 158, 156, 152), (159, 155, 153, 157), (160, 161, 163, 162), (162, 163, 167, 166), (166, 167, 165, 164), (164, 165, 161, 160), (162, 166, 164, 160), (167, 163, 161, 165), (168, 169, 171, 170), (170, 171, 175, 174), (174, 175, 173, 172), (172, 173, 169, 168), (170, 174, 172, 168), (175, 171, 169, 173), (176, 177, 179, 178), (178, 179, 183, 182), (182, 183, 181, 180), (180, 181, 177, 176), (178, 182, 180, 176), (183, 179, 177, 181), (184, 185, 187, 186), (186, 187, 191, 190), (190, 191, 189, 188), (188, 189, 185, 184), (186, 190, 188, 184), (191, 187, 185, 189), (192, 193, 195, 194), (194, 195, 199, 198), (198, 199, 197, 196), (196, 197, 193, 192), (194, 198, 196, 192), (199, 195, 193, 197), (200, 201, 203, 202), (202, 203, 207, 206), (206, 207, 205, 204), (204, 205, 201, 200), (202, 206, 204, 200), (207, 203, 201, 205), (208, 209, 211, 210), (210, 211, 215, 214), (214, 215, 213, 212), (212, 213, 209, 208), (210, 214, 212, 208), (215, 211, 209, 213), (216, 217, 219, 218), (218, 219, 223, 222), (222, 223, 221, 220), (220, 221, 217, 216), (218, 222, 220, 216), (223, 219, 217, 221), (224, 225, 227, 226), (226, 227, 231, 230), (230, 231, 229, 228), (228, 229, 225, 224), (226, 230, 228, 224), (231, 227, 225, 229), (232, 233, 235, 234), (234, 235, 239, 238), (238, 239, 237, 236), (236, 237, 233, 232), (234, 238, 236, 232), (239, 235, 233, 237), (240, 241, 243, 242), (242, 243, 247, 246), (246, 247, 245, 244), (244, 245, 241, 240), (242, 246, 244, 240), (247, 243, 241, 245), (248, 249, 251, 250), (250, 251, 255, 254), (254, 255, 253, 252), (252, 253, 249, 248), (250, 254, 252, 248), (255, 251, 249, 253), (256, 257, 259, 258), (258, 259, 263, 262), (262, 263, 261, 260), (260, 261, 257, 256), (258, 262, 260, 256), (263, 259, 257, 261), (264, 265, 267, 266), (266, 267, 271, 270), (270, 271, 269, 268), (268, 269, 265, 264), (266, 270, 268, 264), (271, 267, 265, 269), (272, 273, 275, 274), (274, 275, 279, 278), (278, 279, 277, 276), (276, 277, 273, 272), (274, 278, 276, 272), (279, 275, 273, 277), (280, 281, 283, 282), (282, 283, 287, 286), (286, 287, 285, 284), (284, 285, 281, 280), (282, 286, 284, 280), (287, 283, 281, 285), (288, 289, 291, 290), (290, 291, 295, 294), (294, 295, 293, 292), (292, 293, 289, 288), (290, 294, 292, 288), (295, 291, 289, 293), (296, 297, 299, 298), (298, 299, 303, 302), (302, 303, 301, 300), (300, 301, 297, 296), (298, 302, 300, 296), (303, 299, 297, 301), (304, 305, 307, 306), (306, 307, 311, 310), (310, 311, 309, 308), (308, 309, 305, 304), (306, 310, 308, 304), (311, 307, 305, 309), (312, 313, 315, 314), (314, 315, 319, 318), (318, 319, 317, 316), (316, 317, 313, 312), (314, 318, 316, 312), (319, 315, 313, 317), (320, 321, 323, 322), (322, 323, 327, 326), (326, 327, 325, 324), (324, 325, 321, 320), (322, 326, 324, 320), (327, 323, 321, 325), (328, 329, 331, 330), (330, 331, 335, 334), (334, 335, 333, 332), (332, 333, 329, 328), (330, 334, 332, 328), (335, 331, 329, 333), (336, 337, 339, 338), (338, 339, 343, 342), (342, 343, 341, 340), (340, 341, 337, 336), (338, 342, 340, 336), (343, 339, 337, 341), (344, 345, 347, 346), (346, 347, 351, 350), (350, 351, 349, 348), (348, 349, 345, 344), (346, 350, 348, 344), (351, 347, 345, 349), (352, 353, 355, 354), (354, 355, 359, 358), (358, 359, 357, 356), (356, 357, 353, 352), (354, 358, 356, 352), (359, 355, 353, 357), (360, 361, 363, 362), (362, 363, 367, 366), (366, 367, 365, 364), (364, 365, 361, 360), (362, 366, 364, 360), (367, 363, 361, 365), (368, 369, 371, 370), (370, 371, 375, 374), (374, 375, 373, 372), (372, 373, 369, 368), (370, 374, 372, 368), (375, 371, 369, 373), (376, 377, 379, 378), (378, 379, 383, 382), (382, 383, 381, 380), (380, 381, 377, 376), (378, 382, 380, 376), (383, 379, 377, 381), (384, 385, 387, 386), (386, 387, 391, 390), (390, 391, 389, 388), (388, 389, 385, 384), (386, 390, 388, 384), (391, 387, 385, 389), (392, 393, 395, 394), (394, 395, 399, 398), (398, 399, 397, 396), (396, 397, 393, 392), (394, 398, 396, 392), (399, 395, 393, 397), (400, 401, 403, 402), (402, 403, 407, 406), (406, 407, 405, 404), (404, 405, 401, 400), (402, 406, 404, 400), (407, 403, 401, 405), (408, 409, 411, 410), (410, 411, 415, 414), (414, 415, 413, 412), (412, 413, 409, 408), (410, 414, 412, 408), (415, 411, 409, 413), (416, 417, 419, 418), (418, 419, 423, 422), (422, 423, 421, 420), (420, 421, 417, 416), (418, 422, 420, 416), (423, 419, 417, 421), (424, 425, 427, 426), (426, 427, 431, 430), (430, 431, 429, 428), (428, 429, 425, 424), (426, 430, 428, 424), (431, 427, 425, 429), (432, 433, 435, 434), (434, 435, 439, 438), (438, 439, 437, 436), (436, 437, 433, 432), (434, 438, 436, 432), (439, 435, 433, 437), (440, 441, 443, 442), (442, 443, 447, 446), (446, 447, 445, 444), (444, 445, 441, 440), (442, 446, 444, 440), (447, 443, 441, 445), (448, 449, 451, 450), (450, 451, 455, 454), (454, 455, 453, 452), (452, 453, 449, 448), (450, 454, 452, 448), (455, 451, 449, 453), (456, 457, 459, 458), (458, 459, 463, 462), (462, 463, 461, 460), (460, 461, 457, 456), (458, 462, 460, 456), (463, 459, 457, 461), (464, 465, 467, 466), (466, 467, 471, 470), (470, 471, 469, 468), (468, 469, 465, 464), (466, 470, 468, 464), (471, 467, 465, 469), (472, 473, 475, 474), (474, 475, 479, 478), (478, 479, 477, 476), (476, 477, 473, 472), (474, 478, 476, 472), (479, 475, 473, 477), (480, 481, 483, 482), (482, 483, 487, 486), (486, 487, 485, 484), (484, 485, 481, 480), (482, 486, 484, 480), (487, 483, 481, 485), (488, 489, 491, 490), (490, 491, 495, 494), (494, 495, 493, 492), (492, 493, 489, 488), (490, 494, 492, 488), (495, 491, 489, 493), (496, 497, 499, 498), (498, 499, 503, 502), (502, 503, 501, 500), (500, 501, 497, 496), (498, 502, 500, 496), (503, 499, 497, 501), (504, 505, 507, 506), (506, 507, 511, 510), (510, 511, 509, 508), (508, 509, 505, 504), (506, 510, 508, 504), (511, 507, 505, 509), (512, 513, 515, 514), (514, 515, 519, 518), (518, 519, 517, 516), (516, 517, 513, 512), (514, 518, 516, 512), (519, 515, 513, 517), (520, 521, 523, 522), (522, 523, 527, 526), (526, 527, 525, 524), (524, 525, 521, 520), (522, 526, 524, 520), (527, 523, 521, 525)])
me_cube_082.polygons.foreach_set('material_index', [0, 0, 0, 0, 0, 0, 0, 0, 0, 0, 0, 0, 0, 0, 0, 0, 0, 0, 0, 0, 0, 0, 0, 0, 0, 0, 0, 0, 0, 0, 0, 0, 0, 0, 0, 0, 1, 1, 1, 1, 1, 1, 0, 0, 0, 0, 0, 0, 2, 2, 2, 2, 2, 2, 3, 3, 3, 3, 3, 3, 4, 4, 4, 4, 4, 4, 5, 5, 5, 5, 5, 5, 5, 5, 5, 5, 5, 5, 5, 5, 5, 5, 5, 5, 5, 5, 5, 5, 5, 5, 5, 5, 5, 5, 5, 5, 5, 5, 5, 5, 5, 5, 6, 6, 6, 6, 6, 6, 5, 5, 5, 5, 5, 5, 7, 7, 7, 7, 7, 7, 8, 8, 8, 8, 8, 8, 9, 9, 9, 9, 9, 9, 10, 10, 10, 10, 10, 10, 10, 10, 10, 10, 10, 10, 10, 10, 10, 10, 10, 10, 10, 10, 10, 10, 10, 10, 10, 10, 10, 10, 10, 10, 10, 10, 10, 10, 10, 10, 11, 11, 11, 11, 11, 11, 10, 10, 10, 10, 10, 10, 12, 12, 12, 12, 12, 12, 13, 13, 13, 13, 13, 13, 14, 14, 14, 14, 14, 14, 15, 15, 15, 15, 15, 15, 15, 15, 15, 15, 15, 15, 15, 15, 15, 15, 15, 15, 15, 15, 15, 15, 15, 15, 15, 15, 15, 15, 15, 15, 15, 15, 15, 15, 15, 15, 16, 16, 16, 16, 16, 16, 15, 15, 15, 15, 15, 15, 17, 17, 17, 17, 17, 17, 18, 18, 18, 18, 18, 18, 19, 19, 19, 19, 19, 19, 20, 20, 20, 20, 20, 20, 20, 20, 20, 20, 20, 20, 20, 20, 20, 20, 20, 20, 20, 20, 20, 20, 20, 20, 20, 20, 20, 20, 20, 20, 20, 20, 20, 20, 20, 20, 21, 21, 21, 21, 21, 21, 20, 20, 20, 20, 20, 20, 22, 22, 22, 22, 22, 22, 23, 23, 23, 23, 23, 23, 24, 24, 24, 24, 24, 24, 25, 25, 25, 25, 25, 25, 25, 25, 25, 25, 25, 25, 25, 25, 25, 25, 25, 25, 25, 25, 25, 25, 25, 25, 25, 25, 25, 25, 25, 25, 25, 25, 25, 25, 25, 25, 26, 26, 26, 26, 26, 26, 25, 25, 25, 25, 25, 25, 27, 27, 27, 27, 27, 27, 28, 28, 28, 28, 28, 28, 29, 29, 29, 29, 29, 29])
_uv = me_cube_082.uv_layers.new(name='UVMap')
_uv.uv.foreach_set('vector', [0.375, 0.0, 0.625, 0.0, 0.625, 0.25, 0.375, 0.25, 0.375, 0.25, 0.625, 0.25, 0.625, 0.5, 0.375, 0.5, 0.375, 0.5, 0.625, 0.5, 0.625, 0.75, 0.375, 0.75, 0.375, 0.75, 0.625, 0.75, 0.625, 1.0, 0.375, 1.0, 0.125, 0.5, 0.375, 0.5, 0.375, 0.75, 0.125, 0.75, 0.625, 0.5, 0.875, 0.5, 0.875, 0.75, 0.625, 0.75, 0.375, 0.0, 0.625, 0.0, 0.625, 0.25, 0.375, 0.25, 0.375, 0.25, 0.625, 0.25, 0.625, 0.5, 0.375, 0.5, 0.375, 0.5, 0.625, 0.5, 0.625, 0.75, 0.375, 0.75, 0.375, 0.75, 0.625, 0.75, 0.625, 1.0, 0.375, 1.0, 0.125, 0.5, 0.375, 0.5, 0.375, 0.75, 0.125, 0.75, 0.625, 0.5, 0.875, 0.5, 0.875, 0.75, 0.625, 0.75, 0.375, 0.0, 0.625, 0.0, 0.625, 0.25, 0.375, 0.25, 0.375, 0.25, 0.625, 0.25, 0.625, 0.5, 0.375, 0.5, 0.375, 0.5, 0.625, 0.5, 0.625, 0.75, 0.375, 0.75, 0.375, 0.75, 0.625, 0.75, 0.625, 1.0, 0.375, 1.0, 0.125, 0.5, 0.375, 0.5, 0.375, 0.75, 0.125, 0.75, 0.625, 0.5, 0.875, 0.5, 0.875, 0.75, 0.625, 0.75, 0.375, 0.0, 0.625, 0.0, 0.625, 0.25, 0.375, 0.25, 0.375, 0.25, 0.625, 0.25, 0.625, 0.5, 0.375, 0.5, 0.375, 0.5, 0.625, 0.5, 0.625, 0.75, 0.375, 0.75, 0.375, 0.75, 0.625, 0.75, 0.625, 1.0, 0.375, 1.0, 0.125, 0.5, 0.375, 0.5, 0.375, 0.75, 0.125, 0.75, 0.625, 0.5, 0.875, 0.5, 0.875, 0.75, 0.625, 0.75, 0.375, 0.0, 0.625, 0.0, 0.625, 0.25, 0.375, 0.25, 0.375, 0.25, 0.625, 0.25, 0.625, 0.5, 0.375, 0.5, 0.375, 0.5, 0.625, 0.5, 0.625, 0.75, 0.375, 0.75, 0.375, 0.75, 0.625, 0.75, 0.625, 1.0, 0.375, 1.0, 0.125, 0.5, 0.375, 0.5, 0.375, 0.75, 0.125, 0.75, 0.625, 0.5, 0.875, 0.5, 0.875, 0.75, 0.625, 0.75, 0.375, 0.0, 0.625, 0.0, 0.625, 0.25, 0.375, 0.25, 0.375, 0.25, 0.625, 0.25, 0.625, 0.5, 0.375, 0.5, 0.375, 0.5, 0.625, 0.5, 0.625, 0.75, 0.375, 0.75, 0.375, 0.75, 0.625, 0.75, 0.625, 1.0, 0.375, 1.0, 0.125, 0.5, 0.375, 0.5, 0.375, 0.75, 0.125, 0.75, 0.625, 0.5, 0.875, 0.5, 0.875, 0.75, 0.625, 0.75, 0.375, 0.0, 0.625, 0.0, 0.625, 0.25, 0.375, 0.25, 0.375, 0.25, 0.625, 0.25, 0.625, 0.5, 0.375, 0.5, 0.375, 0.5, 0.625, 0.5, 0.625, 0.75, 0.375, 0.75, 0.375, 0.75, 0.625, 0.75, 0.625, 1.0, 0.375, 1.0, 0.125, 0.5, 0.375, 0.5, 0.375, 0.75, 0.125, 0.75, 0.625, 0.5, 0.875, 0.5, 0.875, 0.75, 0.625, 0.75, 0.375, 0.0, 0.625, 0.0, 0.625, 0.25, 0.375, 0.25, 0.375, 0.25, 0.625, 0.25, 0.625, 0.5, 0.375, 0.5, 0.375, 0.5, 0.625, 0.5, 0.625, 0.75, 0.375, 0.75, 0.375, 0.75, 0.625, 0.75, 0.625, 1.0, 0.375, 1.0, 0.125, 0.5, 0.375, 0.5, 0.375, 0.75, 0.125, 0.75, 0.625, 0.5, 0.875, 0.5, 0.875, 0.75, 0.625, 0.75, 0.375, 0.0, 0.625, 0.0, 0.625, 0.25, 0.375, 0.25, 0.375, 0.25, 0.625, 0.25, 0.625, 0.5, 0.375, 0.5, 0.375, 0.5, 0.625, 0.5, 0.625, 0.75, 0.375, 0.75, 0.375, 0.75, 0.625, 0.75, 0.625, 1.0, 0.375, 1.0, 0.125, 0.5, 0.375, 0.5, 0.375, 0.75, 0.125, 0.75, 0.625, 0.5, 0.875, 0.5, 0.875, 0.75, 0.625, 0.75, 0.375, 0.0, 0.625, 0.0, 0.625, 0.25, 0.375, 0.25, 0.375, 0.25, 0.625, 0.25, 0.625, 0.5, 0.375, 0.5, 0.375, 0.5, 0.625, 0.5, 0.625, 0.75, 0.375, 0.75, 0.375, 0.75, 0.625, 0.75, 0.625, 1.0, 0.375, 1.0, 0.125, 0.5, 0.375, 0.5, 0.375, 0.75, 0.125, 0.75, 0.625, 0.5, 0.875, 0.5, 0.875, 0.75, 0.625, 0.75, 0.375, 0.0, 0.625, 0.0, 0.625, 0.25, 0.375, 0.25, 0.375, 0.25, 0.625, 0.25, 0.625, 0.5, 0.375, 0.5, 0.375, 0.5, 0.625, 0.5, 0.625, 0.75, 0.375, 0.75, 0.375, 0.75, 0.625, 0.75, 0.625, 1.0, 0.375, 1.0, 0.125, 0.5, 0.375, 0.5, 0.375, 0.75, 0.125, 0.75, 0.625, 0.5, 0.875, 0.5, 0.875, 0.75, 0.625, 0.75, 0.375, 0.0, 0.625, 0.0, 0.625, 0.25, 0.375, 0.25, 0.375, 0.25, 0.625, 0.25, 0.625, 0.5, 0.375, 0.5, 0.375, 0.5, 0.625, 0.5, 0.625, 0.75, 0.375, 0.75, 0.375, 0.75, 0.625, 0.75, 0.625, 1.0, 0.375, 1.0, 0.125, 0.5, 0.375, 0.5, 0.375, 0.75, 0.125, 0.75, 0.625, 0.5, 0.875, 0.5, 0.875, 0.75, 0.625, 0.75, 0.375, 0.0, 0.625, 0.0, 0.625, 0.25, 0.375, 0.25, 0.375, 0.25, 0.625, 0.25, 0.625, 0.5, 0.375, 0.5, 0.375, 0.5, 0.625, 0.5, 0.625, 0.75, 0.375, 0.75, 0.375, 0.75, 0.625, 0.75, 0.625, 1.0, 0.375, 1.0, 0.125, 0.5, 0.375, 0.5, 0.375, 0.75, 0.125, 0.75, 0.625, 0.5, 0.875, 0.5, 0.875, 0.75, 0.625, 0.75, 0.375, 0.0, 0.625, 0.0, 0.625, 0.25, 0.375, 0.25, 0.375, 0.25, 0.625, 0.25, 0.625, 0.5, 0.375, 0.5, 0.375, 0.5, 0.625, 0.5, 0.625, 0.75, 0.375, 0.75, 0.375, 0.75, 0.625, 0.75, 0.625, 1.0, 0.375, 1.0, 0.125, 0.5, 0.375, 0.5, 0.375, 0.75, 0.125, 0.75, 0.625, 0.5, 0.875, 0.5, 0.875, 0.75, 0.625, 0.75, 0.375, 0.0, 0.625, 0.0, 0.625, 0.25, 0.375, 0.25, 0.375, 0.25, 0.625, 0.25, 0.625, 0.5, 0.375, 0.5, 0.375, 0.5, 0.625, 0.5, 0.625, 0.75, 0.375, 0.75, 0.375, 0.75, 0.625, 0.75, 0.625, 1.0, 0.375, 1.0, 0.125, 0.5, 0.375, 0.5, 0.375, 0.75, 0.125, 0.75, 0.625, 0.5, 0.875, 0.5, 0.875, 0.75, 0.625, 0.75, 0.375, 0.0, 0.625, 0.0, 0.625, 0.25, 0.375, 0.25, 0.375, 0.25, 0.625, 0.25, 0.625, 0.5, 0.375, 0.5, 0.375, 0.5, 0.625, 0.5, 0.625, 0.75, 0.375, 0.75, 0.375, 0.75, 0.625, 0.75, 0.625, 1.0, 0.375, 1.0, 0.125, 0.5, 0.375, 0.5, 0.375, 0.75, 0.125, 0.75, 0.625, 0.5, 0.875, 0.5, 0.875, 0.75, 0.625, 0.75, 0.375, 0.0, 0.625, 0.0, 0.625, 0.25, 0.375, 0.25, 0.375, 0.25, 0.625, 0.25, 0.625, 0.5, 0.375, 0.5, 0.375, 0.5, 0.625, 0.5, 0.625, 0.75, 0.375, 0.75, 0.375, 0.75, 0.625, 0.75, 0.625, 1.0, 0.375, 1.0, 0.125, 0.5, 0.375, 0.5, 0.375, 0.75, 0.125, 0.75, 0.625, 0.5, 0.875, 0.5, 0.875, 0.75, 0.625, 0.75, 0.375, 0.0, 0.625, 0.0, 0.625, 0.25, 0.375, 0.25, 0.375, 0.25, 0.625, 0.25, 0.625, 0.5, 0.375, 0.5, 0.375, 0.5, 0.625, 0.5, 0.625, 0.75, 0.375, 0.75, 0.375, 0.75, 0.625, 0.75, 0.625, 1.0, 0.375, 1.0, 0.125, 0.5, 0.375, 0.5, 0.375, 0.75, 0.125, 0.75, 0.625, 0.5, 0.875, 0.5, 0.875, 0.75, 0.625, 0.75, 0.375, 0.0, 0.625, 0.0, 0.625, 0.25, 0.375, 0.25, 0.375, 0.25, 0.625, 0.25, 0.625, 0.5, 0.375, 0.5, 0.375, 0.5, 0.625, 0.5, 0.625, 0.75, 0.375, 0.75, 0.375, 0.75, 0.625, 0.75, 0.625, 1.0, 0.375, 1.0, 0.125, 0.5, 0.375, 0.5, 0.375, 0.75, 0.125, 0.75, 0.625, 0.5, 0.875, 0.5, 0.875, 0.75, 0.625, 0.75, 0.375, 0.0, 0.625, 0.0, 0.625, 0.25, 0.375, 0.25, 0.375, 0.25, 0.625, 0.25, 0.625, 0.5, 0.375, 0.5, 0.375, 0.5, 0.625, 0.5, 0.625, 0.75, 0.375, 0.75, 0.375, 0.75, 0.625, 0.75, 0.625, 1.0, 0.375, 1.0, 0.125, 0.5, 0.375, 0.5, 0.375, 0.75, 0.125, 0.75, 0.625, 0.5, 0.875, 0.5, 0.875, 0.75, 0.625, 0.75, 0.375, 0.0, 0.625, 0.0, 0.625, 0.25, 0.375, 0.25, 0.375, 0.25, 0.625, 0.25, 0.625, 0.5, 0.375, 0.5, 0.375, 0.5, 0.625, 0.5, 0.625, 0.75, 0.375, 0.75, 0.375, 0.75, 0.625, 0.75, 0.625, 1.0, 0.375, 1.0, 0.125, 0.5, 0.375, 0.5, 0.375, 0.75, 0.125, 0.75, 0.625, 0.5, 0.875, 0.5, 0.875, 0.75, 0.625, 0.75, 0.375, 0.0, 0.625, 0.0, 0.625, 0.25, 0.375, 0.25, 0.375, 0.25, 0.625, 0.25, 0.625, 0.5, 0.375, 0.5, 0.375, 0.5, 0.625, 0.5, 0.625, 0.75, 0.375, 0.75, 0.375, 0.75, 0.625, 0.75, 0.625, 1.0, 0.375, 1.0, 0.125, 0.5, 0.375, 0.5, 0.375, 0.75, 0.125, 0.75, 0.625, 0.5, 0.875, 0.5, 0.875, 0.75, 0.625, 0.75, 0.375, 0.0, 0.625, 0.0, 0.625, 0.25, 0.375, 0.25, 0.375, 0.25, 0.625, 0.25, 0.625, 0.5, 0.375, 0.5, 0.375, 0.5, 0.625, 0.5, 0.625, 0.75, 0.375, 0.75, 0.375, 0.75, 0.625, 0.75, 0.625, 1.0, 0.375, 1.0, 0.125, 0.5, 0.375, 0.5, 0.375, 0.75, 0.125, 0.75, 0.625, 0.5, 0.875, 0.5, 0.875, 0.75, 0.625, 0.75, 0.375, 0.0, 0.625, 0.0, 0.625, 0.25, 0.375, 0.25, 0.375, 0.25, 0.625, 0.25, 0.625, 0.5, 0.375, 0.5, 0.375, 0.5, 0.625, 0.5, 0.625, 0.75, 0.375, 0.75, 0.375, 0.75, 0.625, 0.75, 0.625, 1.0, 0.375, 1.0, 0.125, 0.5, 0.375, 0.5, 0.375, 0.75, 0.125, 0.75, 0.625, 0.5, 0.875, 0.5, 0.875, 0.75, 0.625, 0.75, 0.375, 0.0, 0.625, 0.0, 0.625, 0.25, 0.375, 0.25, 0.375, 0.25, 0.625, 0.25, 0.625, 0.5, 0.375, 0.5, 0.375, 0.5, 0.625, 0.5, 0.625, 0.75, 0.375, 0.75, 0.375, 0.75, 0.625, 0.75, 0.625, 1.0, 0.375, 1.0, 0.125, 0.5, 0.375, 0.5, 0.375, 0.75, 0.125, 0.75, 0.625, 0.5, 0.875, 0.5, 0.875, 0.75, 0.625, 0.75, 0.375, 0.0, 0.625, 0.0, 0.625, 0.25, 0.375, 0.25, 0.375, 0.25, 0.625, 0.25, 0.625, 0.5, 0.375, 0.5, 0.375, 0.5, 0.625, 0.5, 0.625, 0.75, 0.375, 0.75, 0.375, 0.75, 0.625, 0.75, 0.625, 1.0, 0.375, 1.0, 0.125, 0.5, 0.375, 0.5, 0.375, 0.75, 0.125, 0.75, 0.625, 0.5, 0.875, 0.5, 0.875, 0.75, 0.625, 0.75, 0.375, 0.0, 0.625, 0.0, 0.625, 0.25, 0.375, 0.25, 0.375, 0.25, 0.625, 0.25, 0.625, 0.5, 0.375, 0.5, 0.375, 0.5, 0.625, 0.5, 0.625, 0.75, 0.375, 0.75, 0.375, 0.75, 0.625, 0.75, 0.625, 1.0, 0.375, 1.0, 0.125, 0.5, 0.375, 0.5, 0.375, 0.75, 0.125, 0.75, 0.625, 0.5, 0.875, 0.5, 0.875, 0.75, 0.625, 0.75, 0.375, 0.0, 0.625, 0.0, 0.625, 0.25, 0.375, 0.25, 0.375, 0.25, 0.625, 0.25, 0.625, 0.5, 0.375, 0.5, 0.375, 0.5, 0.625, 0.5, 0.625, 0.75, 0.375, 0.75, 0.375, 0.75, 0.625, 0.75, 0.625, 1.0, 0.375, 1.0, 0.125, 0.5, 0.375, 0.5, 0.375, 0.75, 0.125, 0.75, 0.625, 0.5, 0.875, 0.5, 0.875, 0.75, 0.625, 0.75, 0.375, 0.0, 0.625, 0.0, 0.625, 0.25, 0.375, 0.25, 0.375, 0.25, 0.625, 0.25, 0.625, 0.5, 0.375, 0.5, 0.375, 0.5, 0.625, 0.5, 0.625, 0.75, 0.375, 0.75, 0.375, 0.75, 0.625, 0.75, 0.625, 1.0, 0.375, 1.0, 0.125, 0.5, 0.375, 0.5, 0.375, 0.75, 0.125, 0.75, 0.625, 0.5, 0.875, 0.5, 0.875, 0.75, 0.625, 0.75, 0.375, 0.0, 0.625, 0.0, 0.625, 0.25, 0.375, 0.25, 0.375, 0.25, 0.625, 0.25, 0.625, 0.5, 0.375, 0.5, 0.375, 0.5, 0.625, 0.5, 0.625, 0.75, 0.375, 0.75, 0.375, 0.75, 0.625, 0.75, 0.625, 1.0, 0.375, 1.0, 0.125, 0.5, 0.375, 0.5, 0.375, 0.75, 0.125, 0.75, 0.625, 0.5, 0.875, 0.5, 0.875, 0.75, 0.625, 0.75, 0.375, 0.0, 0.625, 0.0, 0.625, 0.25, 0.375, 0.25, 0.375, 0.25, 0.625, 0.25, 0.625, 0.5, 0.375, 0.5, 0.375, 0.5, 0.625, 0.5, 0.625, 0.75, 0.375, 0.75, 0.375, 0.75, 0.625, 0.75, 0.625, 1.0, 0.375, 1.0, 0.125, 0.5, 0.375, 0.5, 0.375, 0.75, 0.125, 0.75, 0.625, 0.5, 0.875, 0.5, 0.875, 0.75, 0.625, 0.75, 0.375, 0.0, 0.625, 0.0, 0.625, 0.25, 0.375, 0.25, 0.375, 0.25, 0.625, 0.25, 0.625, 0.5, 0.375, 0.5, 0.375, 0.5, 0.625, 0.5, 0.625, 0.75, 0.375, 0.75, 0.375, 0.75, 0.625, 0.75, 0.625, 1.0, 0.375, 1.0, 0.125, 0.5, 0.375, 0.5, 0.375, 0.75, 0.125, 0.75, 0.625, 0.5, 0.875, 0.5, 0.875, 0.75, 0.625, 0.75, 0.375, 0.0, 0.625, 0.0, 0.625, 0.25, 0.375, 0.25, 0.375, 0.25, 0.625, 0.25, 0.625, 0.5, 0.375, 0.5, 0.375, 0.5, 0.625, 0.5, 0.625, 0.75, 0.375, 0.75, 0.375, 0.75, 0.625, 0.75, 0.625, 1.0, 0.375, 1.0, 0.125, 0.5, 0.375, 0.5, 0.375, 0.75, 0.125, 0.75, 0.625, 0.5, 0.875, 0.5, 0.875, 0.75, 0.625, 0.75, 0.375, 0.0, 0.625, 0.0, 0.625, 0.25, 0.375, 0.25, 0.375, 0.25, 0.625, 0.25, 0.625, 0.5, 0.375, 0.5, 0.375, 0.5, 0.625, 0.5, 0.625, 0.75, 0.375, 0.75, 0.375, 0.75, 0.625, 0.75, 0.625, 1.0, 0.375, 1.0, 0.125, 0.5, 0.375, 0.5, 0.375, 0.75, 0.125, 0.75, 0.625, 0.5, 0.875, 0.5, 0.875, 0.75, 0.625, 0.75, 0.375, 0.0, 0.625, 0.0, 0.625, 0.25, 0.375, 0.25, 0.375, 0.25, 0.625, 0.25, 0.625, 0.5, 0.375, 0.5, 0.375, 0.5, 0.625, 0.5, 0.625, 0.75, 0.375, 0.75, 0.375, 0.75, 0.625, 0.75, 0.625, 1.0, 0.375, 1.0, 0.125, 0.5, 0.375, 0.5, 0.375, 0.75, 0.125, 0.75, 0.625, 0.5, 0.875, 0.5, 0.875, 0.75, 0.625, 0.75, 0.375, 0.0, 0.625, 0.0, 0.625, 0.25, 0.375, 0.25, 0.375, 0.25, 0.625, 0.25, 0.625, 0.5, 0.375, 0.5, 0.375, 0.5, 0.625, 0.5, 0.625, 0.75, 0.375, 0.75, 0.375, 0.75, 0.625, 0.75, 0.625, 1.0, 0.375, 1.0, 0.125, 0.5, 0.375, 0.5, 0.375, 0.75, 0.125, 0.75, 0.625, 0.5, 0.875, 0.5, 0.875, 0.75, 0.625, 0.75, 0.375, 0.0, 0.625, 0.0, 0.625, 0.25, 0.375, 0.25, 0.375, 0.25, 0.625, 0.25, 0.625, 0.5, 0.375, 0.5, 0.375, 0.5, 0.625, 0.5, 0.625, 0.75, 0.375, 0.75, 0.375, 0.75, 0.625, 0.75, 0.625, 1.0, 0.375, 1.0, 0.125, 0.5, 0.375, 0.5, 0.375, 0.75, 0.125, 0.75, 0.625, 0.5, 0.875, 0.5, 0.875, 0.75, 0.625, 0.75, 0.375, 0.0, 0.625, 0.0, 0.625, 0.25, 0.375, 0.25, 0.375, 0.25, 0.625, 0.25, 0.625, 0.5, 0.375, 0.5, 0.375, 0.5, 0.625, 0.5, 0.625, 0.75, 0.375, 0.75, 0.375, 0.75, 0.625, 0.75, 0.625, 1.0, 0.375, 1.0, 0.125, 0.5, 0.375, 0.5, 0.375, 0.75, 0.125, 0.75, 0.625, 0.5, 0.875, 0.5, 0.875, 0.75, 0.625, 0.75, 0.375, 0.0, 0.625, 0.0, 0.625, 0.25, 0.375, 0.25, 0.375, 0.25, 0.625, 0.25, 0.625, 0.5, 0.375, 0.5, 0.375, 0.5, 0.625, 0.5, 0.625, 0.75, 0.375, 0.75, 0.375, 0.75, 0.625, 0.75, 0.625, 1.0, 0.375, 1.0, 0.125, 0.5, 0.375, 0.5, 0.375, 0.75, 0.125, 0.75, 0.625, 0.5, 0.875, 0.5, 0.875, 0.75, 0.625, 0.75, 0.375, 0.0, 0.625, 0.0, 0.625, 0.25, 0.375, 0.25, 0.375, 0.25, 0.625, 0.25, 0.625, 0.5, 0.375, 0.5, 0.375, 0.5, 0.625, 0.5, 0.625, 0.75, 0.375, 0.75, 0.375, 0.75, 0.625, 0.75, 0.625, 1.0, 0.375, 1.0, 0.125, 0.5, 0.375, 0.5, 0.375, 0.75, 0.125, 0.75, 0.625, 0.5, 0.875, 0.5, 0.875, 0.75, 0.625, 0.75, 0.375, 0.0, 0.625, 0.0, 0.625, 0.25, 0.375, 0.25, 0.375, 0.25, 0.625, 0.25, 0.625, 0.5, 0.375, 0.5, 0.375, 0.5, 0.625, 0.5, 0.625, 0.75, 0.375, 0.75, 0.375, 0.75, 0.625, 0.75, 0.625, 1.0, 0.375, 1.0, 0.125, 0.5, 0.375, 0.5, 0.375, 0.75, 0.125, 0.75, 0.625, 0.5, 0.875, 0.5, 0.875, 0.75, 0.625, 0.75, 0.375, 0.0, 0.625, 0.0, 0.625, 0.25, 0.375, 0.25, 0.375, 0.25, 0.625, 0.25, 0.625, 0.5, 0.375, 0.5, 0.375, 0.5, 0.625, 0.5, 0.625, 0.75, 0.375, 0.75, 0.375, 0.75, 0.625, 0.75, 0.625, 1.0, 0.375, 1.0, 0.125, 0.5, 0.375, 0.5, 0.375, 0.75, 0.125, 0.75, 0.625, 0.5, 0.875, 0.5, 0.875, 0.75, 0.625, 0.75, 0.375, 0.0, 0.625, 0.0, 0.625, 0.25, 0.375, 0.25, 0.375, 0.25, 0.625, 0.25, 0.625, 0.5, 0.375, 0.5, 0.375, 0.5, 0.625, 0.5, 0.625, 0.75, 0.375, 0.75, 0.375, 0.75, 0.625, 0.75, 0.625, 1.0, 0.375, 1.0, 0.125, 0.5, 0.375, 0.5, 0.375, 0.75, 0.125, 0.75, 0.625, 0.5, 0.875, 0.5, 0.875, 0.75, 0.625, 0.75, 0.375, 0.0, 0.625, 0.0, 0.625, 0.25, 0.375, 0.25, 0.375, 0.25, 0.625, 0.25, 0.625, 0.5, 0.375, 0.5, 0.375, 0.5, 0.625, 0.5, 0.625, 0.75, 0.375, 0.75, 0.375, 0.75, 0.625, 0.75, 0.625, 1.0, 0.375, 1.0, 0.125, 0.5, 0.375, 0.5, 0.375, 0.75, 0.125, 0.75, 0.625, 0.5, 0.875, 0.5, 0.875, 0.75, 0.625, 0.75, 0.375, 0.0, 0.625, 0.0, 0.625, 0.25, 0.375, 0.25, 0.375, 0.25, 0.625, 0.25, 0.625, 0.5, 0.375, 0.5, 0.375, 0.5, 0.625, 0.5, 0.625, 0.75, 0.375, 0.75, 0.375, 0.75, 0.625, 0.75, 0.625, 1.0, 0.375, 1.0, 0.125, 0.5, 0.375, 0.5, 0.375, 0.75, 0.125, 0.75, 0.625, 0.5, 0.875, 0.5, 0.875, 0.75, 0.625, 0.75, 0.375, 0.0, 0.625, 0.0, 0.625, 0.25, 0.375, 0.25, 0.375, 0.25, 0.625, 0.25, 0.625, 0.5, 0.375, 0.5, 0.375, 0.5, 0.625, 0.5, 0.625, 0.75, 0.375, 0.75, 0.375, 0.75, 0.625, 0.75, 0.625, 1.0, 0.375, 1.0, 0.125, 0.5, 0.375, 0.5, 0.375, 0.75, 0.125, 0.75, 0.625, 0.5, 0.875, 0.5, 0.875, 0.75, 0.625, 0.75, 0.375, 0.0, 0.625, 0.0, 0.625, 0.25, 0.375, 0.25, 0.375, 0.25, 0.625, 0.25, 0.625, 0.5, 0.375, 0.5, 0.375, 0.5, 0.625, 0.5, 0.625, 0.75, 0.375, 0.75, 0.375, 0.75, 0.625, 0.75, 0.625, 1.0, 0.375, 1.0, 0.125, 0.5, 0.375, 0.5, 0.375, 0.75, 0.125, 0.75, 0.625, 0.5, 0.875, 0.5, 0.875, 0.75, 0.625, 0.75, 0.375, 0.0, 0.625, 0.0, 0.625, 0.25, 0.375, 0.25, 0.375, 0.25, 0.625, 0.25, 0.625, 0.5, 0.375, 0.5, 0.375, 0.5, 0.625, 0.5, 0.625, 0.75, 0.375, 0.75, 0.375, 0.75, 0.625, 0.75, 0.625, 1.0, 0.375, 1.0, 0.125, 0.5, 0.375, 0.5, 0.375, 0.75, 0.125, 0.75, 0.625, 0.5, 0.875, 0.5, 0.875, 0.75, 0.625, 0.75, 0.375, 0.0, 0.625, 0.0, 0.625, 0.25, 0.375, 0.25, 0.375, 0.25, 0.625, 0.25, 0.625, 0.5, 0.375, 0.5, 0.375, 0.5, 0.625, 0.5, 0.625, 0.75, 0.375, 0.75, 0.375, 0.75, 0.625, 0.75, 0.625, 1.0, 0.375, 1.0, 0.125, 0.5, 0.375, 0.5, 0.375, 0.75, 0.125, 0.75, 0.625, 0.5, 0.875, 0.5, 0.875, 0.75, 0.625, 0.75, 0.375, 0.0, 0.625, 0.0, 0.625, 0.25, 0.375, 0.25, 0.375, 0.25, 0.625, 0.25, 0.625, 0.5, 0.375, 0.5, 0.375, 0.5, 0.625, 0.5, 0.625, 0.75, 0.375, 0.75, 0.375, 0.75, 0.625, 0.75, 0.625, 1.0, 0.375, 1.0, 0.125, 0.5, 0.375, 0.5, 0.375, 0.75, 0.125, 0.75, 0.625, 0.5, 0.875, 0.5, 0.875, 0.75, 0.625, 0.75, 0.375, 0.0, 0.625, 0.0, 0.625, 0.25, 0.375, 0.25, 0.375, 0.25, 0.625, 0.25, 0.625, 0.5, 0.375, 0.5, 0.375, 0.5, 0.625, 0.5, 0.625, 0.75, 0.375, 0.75, 0.375, 0.75, 0.625, 0.75, 0.625, 1.0, 0.375, 1.0, 0.125, 0.5, 0.375, 0.5, 0.375, 0.75, 0.125, 0.75, 0.625, 0.5, 0.875, 0.5, 0.875, 0.75, 0.625, 0.75, 0.375, 0.0, 0.625, 0.0, 0.625, 0.25, 0.375, 0.25, 0.375, 0.25, 0.625, 0.25, 0.625, 0.5, 0.375, 0.5, 0.375, 0.5, 0.625, 0.5, 0.625, 0.75, 0.375, 0.75, 0.375, 0.75, 0.625, 0.75, 0.625, 1.0, 0.375, 1.0, 0.125, 0.5, 0.375, 0.5, 0.375, 0.75, 0.125, 0.75, 0.625, 0.5, 0.875, 0.5, 0.875, 0.75, 0.625, 0.75, 0.375, 0.0, 0.625, 0.0, 0.625, 0.25, 0.375, 0.25, 0.375, 0.25, 0.625, 0.25, 0.625, 0.5, 0.375, 0.5, 0.375, 0.5, 0.625, 0.5, 0.625, 0.75, 0.375, 0.75, 0.375, 0.75, 0.625, 0.75, 0.625, 1.0, 0.375, 1.0, 0.125, 0.5, 0.375, 0.5, 0.375, 0.75, 0.125, 0.75, 0.625, 0.5, 0.875, 0.5, 0.875, 0.75, 0.625, 0.75, 0.375, 0.0, 0.625, 0.0, 0.625, 0.25, 0.375, 0.25, 0.375, 0.25, 0.625, 0.25, 0.625, 0.5, 0.375, 0.5, 0.375, 0.5, 0.625, 0.5, 0.625, 0.75, 0.375, 0.75, 0.375, 0.75, 0.625, 0.75, 0.625, 1.0, 0.375, 1.0, 0.125, 0.5, 0.375, 0.5, 0.375, 0.75, 0.125, 0.75, 0.625, 0.5, 0.875, 0.5, 0.875, 0.75, 0.625, 0.75, 0.375, 0.0, 0.625, 0.0, 0.625, 0.25, 0.375, 0.25, 0.375, 0.25, 0.625, 0.25, 0.625, 0.5, 0.375, 0.5, 0.375, 0.5, 0.625, 0.5, 0.625, 0.75, 0.375, 0.75, 0.375, 0.75, 0.625, 0.75, 0.625, 1.0, 0.375, 1.0, 0.125, 0.5, 0.375, 0.5, 0.375, 0.75, 0.125, 0.75, 0.625, 0.5, 0.875, 0.5, 0.875, 0.75, 0.625, 0.75, 0.375, 0.0, 0.625, 0.0, 0.625, 0.25, 0.375, 0.25, 0.375, 0.25, 0.625, 0.25, 0.625, 0.5, 0.375, 0.5, 0.375, 0.5, 0.625, 0.5, 0.625, 0.75, 0.375, 0.75, 0.375, 0.75, 0.625, 0.75, 0.625, 1.0, 0.375, 1.0, 0.125, 0.5, 0.375, 0.5, 0.375, 0.75, 0.125, 0.75, 0.625, 0.5, 0.875, 0.5, 0.875, 0.75, 0.625, 0.75, 0.375, 0.0, 0.625, 0.0, 0.625, 0.25, 0.375, 0.25, 0.375, 0.25, 0.625, 0.25, 0.625, 0.5, 0.375, 0.5, 0.375, 0.5, 0.625, 0.5, 0.625, 0.75, 0.375, 0.75, 0.375, 0.75, 0.625, 0.75, 0.625, 1.0, 0.375, 1.0, 0.125, 0.5, 0.375, 0.5, 0.375, 0.75, 0.125, 0.75, 0.625, 0.5, 0.875, 0.5, 0.875, 0.75, 0.625, 0.75, 0.375, 0.0, 0.625, 0.0, 0.625, 0.25, 0.375, 0.25, 0.375, 0.25, 0.625, 0.25, 0.625, 0.5, 0.375, 0.5, 0.375, 0.5, 0.625, 0.5, 0.625, 0.75, 0.375, 0.75, 0.375, 0.75, 0.625, 0.75, 0.625, 1.0, 0.375, 1.0, 0.125, 0.5, 0.375, 0.5, 0.375, 0.75, 0.125, 0.75, 0.625, 0.5, 0.875, 0.5, 0.875, 0.75, 0.625, 0.75, 0.375, 0.0, 0.625, 0.0, 0.625, 0.25, 0.375, 0.25, 0.375, 0.25, 0.625, 0.25, 0.625, 0.5, 0.375, 0.5, 0.375, 0.5, 0.625, 0.5, 0.625, 0.75, 0.375, 0.75, 0.375, 0.75, 0.625, 0.75, 0.625, 1.0, 0.375, 1.0, 0.125, 0.5, 0.375, 0.5, 0.375, 0.75, 0.125, 0.75, 0.625, 0.5, 0.875, 0.5, 0.875, 0.75, 0.625, 0.75, 0.375, 0.0, 0.625, 0.0, 0.625, 0.25, 0.375, 0.25, 0.375, 0.25, 0.625, 0.25, 0.625, 0.5, 0.375, 0.5, 0.375, 0.5, 0.625, 0.5, 0.625, 0.75, 0.375, 0.75, 0.375, 0.75, 0.625, 0.75, 0.625, 1.0, 0.375, 1.0, 0.125, 0.5, 0.375, 0.5, 0.375, 0.75, 0.125, 0.75, 0.625, 0.5, 0.875, 0.5, 0.875, 0.75, 0.625, 0.75, 0.375, 0.0, 0.625, 0.0, 0.625, 0.25, 0.375, 0.25, 0.375, 0.25, 0.625, 0.25, 0.625, 0.5, 0.375, 0.5, 0.375, 0.5, 0.625, 0.5, 0.625, 0.75, 0.375, 0.75, 0.375, 0.75, 0.625, 0.75, 0.625, 1.0, 0.375, 1.0, 0.125, 0.5, 0.375, 0.5, 0.375, 0.75, 0.125, 0.75, 0.625, 0.5, 0.875, 0.5, 0.875, 0.75, 0.625, 0.75, 0.375, 0.0, 0.625, 0.0, 0.625, 0.25, 0.375, 0.25, 0.375, 0.25, 0.625, 0.25, 0.625, 0.5, 0.375, 0.5, 0.375, 0.5, 0.625, 0.5, 0.625, 0.75, 0.375, 0.75, 0.375, 0.75, 0.625, 0.75, 0.625, 1.0, 0.375, 1.0, 0.125, 0.5, 0.375, 0.5, 0.375, 0.75, 0.125, 0.75, 0.625, 0.5, 0.875, 0.5, 0.875, 0.75, 0.625, 0.75, 0.375, 0.0, 0.625, 0.0, 0.625, 0.25, 0.375, 0.25, 0.375, 0.25, 0.625, 0.25, 0.625, 0.5, 0.375, 0.5, 0.375, 0.5, 0.625, 0.5, 0.625, 0.75, 0.375, 0.75, 0.375, 0.75, 0.625, 0.75, 0.625, 1.0, 0.375, 1.0, 0.125, 0.5, 0.375, 0.5, 0.375, 0.75, 0.125, 0.75, 0.625, 0.5, 0.875, 0.5, 0.875, 0.75, 0.625, 0.75, 0.375, 0.0, 0.625, 0.0, 0.625, 0.25, 0.375, 0.25, 0.375, 0.25, 0.625, 0.25, 0.625, 0.5, 0.375, 0.5, 0.375, 0.5, 0.625, 0.5, 0.625, 0.75, 0.375, 0.75, 0.375, 0.75, 0.625, 0.75, 0.625, 1.0, 0.375, 1.0, 0.125, 0.5, 0.375, 0.5, 0.375, 0.75, 0.125, 0.75, 0.625, 0.5, 0.875, 0.5, 0.875, 0.75, 0.625, 0.75, 0.375, 0.0, 0.625, 0.0, 0.625, 0.25, 0.375, 0.25, 0.375, 0.25, 0.625, 0.25, 0.625, 0.5, 0.375, 0.5, 0.375, 0.5, 0.625, 0.5, 0.625, 0.75, 0.375, 0.75, 0.375, 0.75, 0.625, 0.75, 0.625, 1.0, 0.375, 1.0, 0.125, 0.5, 0.375, 0.5, 0.375, 0.75, 0.125, 0.75, 0.625, 0.5, 0.875, 0.5, 0.875, 0.75, 0.625, 0.75, 0.375, 0.0, 0.625, 0.0, 0.625, 0.25, 0.375, 0.25, 0.375, 0.25, 0.625, 0.25, 0.625, 0.5, 0.375, 0.5, 0.375, 0.5, 0.625, 0.5, 0.625, 0.75, 0.375, 0.75, 0.375, 0.75, 0.625, 0.75, 0.625, 1.0, 0.375, 1.0, 0.125, 0.5, 0.375, 0.5, 0.375, 0.75, 0.125, 0.75, 0.625, 0.5, 0.875, 0.5, 0.875, 0.75, 0.625, 0.75])
me_cube_082.materials.append(mat_material_036)
me_cube_082.materials.append(mat_material_035)
me_cube_082.materials.append(mat_material_034)
me_cube_082.materials.append(mat_material_033)
me_cube_082.materials.append(mat_material_032)
me_cube_082.materials.append(mat_material_071)
me_cube_082.materials.append(mat_material_070)
me_cube_082.materials.append(mat_material_069)
me_cube_082.materials.append(mat_material_068)
me_cube_082.materials.append(mat_material_067)
me_cube_082.materials.append(mat_material_076)
me_cube_082.materials.append(mat_material_075)
me_cube_082.materials.append(mat_material_074)
me_cube_082.materials.append(mat_material_073)
me_cube_082.materials.append(mat_material_072)
me_cube_082.materials.append(mat_material_081)
me_cube_082.materials.append(mat_material_080)
me_cube_082.materials.append(mat_material_079)
me_cube_082.materials.append(mat_material_078)
me_cube_082.materials.append(mat_material_077)
me_cube_082.materials.append(mat_material_091)
me_cube_082.materials.append(mat_material_090)
me_cube_082.materials.append(mat_material_089)
me_cube_082.materials.append(mat_material_088)
me_cube_082.materials.append(mat_material_087)
me_cube_082.materials.append(mat_material_096)
me_cube_082.materials.append(mat_material_095)
me_cube_082.materials.append(mat_material_094)
me_cube_082.materials.append(mat_material_093)
me_cube_082.materials.append(mat_material_092)
me_cube_082.use_remesh_preserve_volume = False
me_cube_082.use_remesh_preserve_attributes = False
me_cube_082.use_mirror_vertex_groups = False
me_cube_082.update()

# ---- objects
ob_cube_009 = bpy.data.objects.new('Cube.009', me_cube_082)
ob_camera = bpy.data.objects.new('Camera', cam_camera_001)

# ---- transforms, parenting, visibility, modifiers, constraints
ob_cube_009.location = (0.0, -1.0, 0.0)
ob_cube_009.rotation_euler = (0.0, -0.0, 1.571)
ob_cube_009.scale = (0.5, 0.01, 3.0)
ob_cube_009.lineart.crease_threshold = 0.0
ob_camera.location = (-6.76, 17.1, 16.1)
ob_camera.rotation_euler = (0.9057, 0.002468, -2.698)
ob_camera.lineart.crease_threshold = 0.0

# ---- collection membership
col_collection.objects.link(ob_cube_009)
col_collection.objects.link(ob_camera)

# ---- scene / render settings (as saved in the file)
scene.camera = ob_camera
scene.frame_start = 1; scene.frame_end = 250; scene.frame_set(1)
scene.render.engine = 'BLENDER_EEVEE_NEXT'
scene.cycles.use_denoising = False
scene.cycles.samples = 128
scene.cycles.sampling_pattern = 'TABULATED_SOBOL'
scene.cycles.use_adaptive_sampling = False
scene.cycles.use_light_tree = False
scene.view_settings.view_transform = 'Filmic'
bpy.context.view_layer.update()

# ---- added for rendering (the .blend has no usable light): sun
light_auto_sun = bpy.data.lights.new('AutoSun', 'SUN')
light_auto_sun.energy = 3.0
light_auto_sun.angle = 0.0523599
ob_auto_sun = bpy.data.objects.new('AutoSun', light_auto_sun)
scene.collection.objects.link(ob_auto_sun)
ob_auto_sun.rotation_euler = (0.872665, 0.174533, 0.523599)
bpy.context.view_layer.update()
